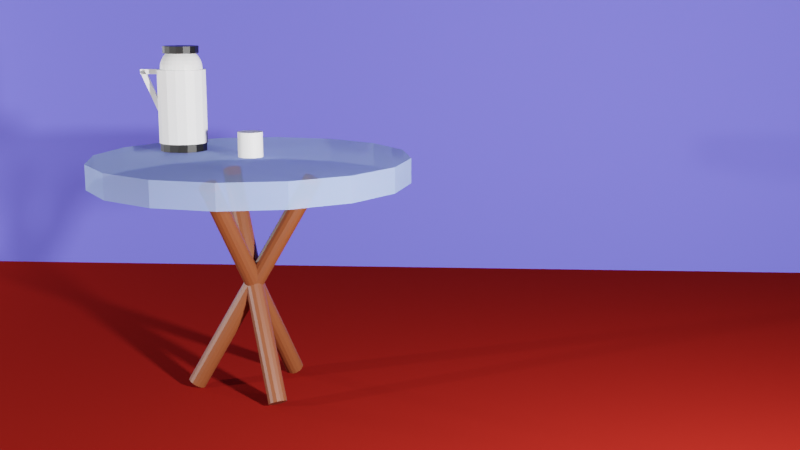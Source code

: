 # Source: Mesinha.blend  (saved by Blender 2.93.21; exported with 4.5.12 LTS)
import bpy
from mathutils import Matrix  # noqa: F401  (used for matrix-valued properties, if any)

bpy.ops.wm.read_factory_settings(use_empty=True)
scene = bpy.context.scene
scene.name = 'Scene'

# ---- collections
col_estudio = bpy.data.collections.new('Estudio'); scene.collection.children.link(col_estudio)
col_mesa = bpy.data.collections.new('Mesa'); scene.collection.children.link(col_mesa)
col_p_s_da_mesa = bpy.data.collections.new('Pés da mesa'); col_mesa.children.link(col_p_s_da_mesa)
col_tampo = bpy.data.collections.new('Tampo'); col_mesa.children.link(col_tampo)
col_termica = bpy.data.collections.new('Termica'); scene.collection.children.link(col_termica)
col_caneca = bpy.data.collections.new('Caneca'); scene.collection.children.link(col_caneca)

# ---- materials (node trees are filled in below, after node groups)
mat_madeira = bpy.data.materials.new('Madeira')
mat_vidro = bpy.data.materials.new('Vidro')
mat_plastico_branco = bpy.data.materials.new('Plastico Branco')
mat_plastico_preto = bpy.data.materials.new('Plastico Preto')
mat_carpete = bpy.data.materials.new('Carpete')
mat_parede = bpy.data.materials.new('Parede')
mat_material_001 = bpy.data.materials.new('Material.001')

# ---- material node trees
mat_madeira.use_nodes = True; mat_madeira.node_tree.nodes.clear()
_N = mat_madeira.node_tree.nodes; _L = mat_madeira.node_tree.links
n0 = _N.new('ShaderNodeBsdfPrincipled'); n0.name = 'Principled BSDF'; n0.location = (10, 300)
n0.distribution = 'GGX'
n0.subsurface_method = 'BURLEY'
n0.inputs[0].default_value = (0.1679, 0.04022, 0.01184, 1.0)
n0.inputs[3].default_value = 1.45
n0.inputs[27].default_value = (0.0, 0.0, 0.0, 1.0)
n0.inputs[28].default_value = 1.0
n1 = _N.new('ShaderNodeOutputMaterial'); n1.name = 'Material Output'; n1.location = (300, 300)
_L.new(n0.outputs[0], n1.inputs[0])
n1.is_active_output = True
mat_vidro.use_nodes = True; mat_vidro.node_tree.nodes.clear()
_N = mat_vidro.node_tree.nodes; _L = mat_vidro.node_tree.links
n0 = _N.new('ShaderNodeBsdfPrincipled'); n0.name = 'Principled BSDF'; n0.location = (10, 300)
n0.distribution = 'GGX'
n0.subsurface_method = 'BURLEY'
n0.inputs[0].default_value = (0.3258, 0.4562, 0.8, 1.0)
n0.inputs[3].default_value = 1.45
n0.inputs[4].default_value = 0.5
n0.inputs[13].default_value = 0.0
n0.inputs[27].default_value = (0.0, 0.0, 0.0, 1.0)
n0.inputs[28].default_value = 1.0
n1 = _N.new('ShaderNodeOutputMaterial'); n1.name = 'Material Output'; n1.location = (300, 300)
_L.new(n0.outputs[0], n1.inputs[0])
n1.is_active_output = True
mat_plastico_branco.use_nodes = True; mat_plastico_branco.node_tree.nodes.clear()
_N = mat_plastico_branco.node_tree.nodes; _L = mat_plastico_branco.node_tree.links
n0 = _N.new('ShaderNodeBsdfPrincipled'); n0.name = 'Principled BSDF'; n0.location = (10, 300)
n0.distribution = 'GGX'
n0.subsurface_method = 'BURLEY'
n0.inputs[3].default_value = 1.45
n0.inputs[27].default_value = (0.0, 0.0, 0.0, 1.0)
n0.inputs[28].default_value = 1.0
n1 = _N.new('ShaderNodeOutputMaterial'); n1.name = 'Material Output'; n1.location = (300, 300)
_L.new(n0.outputs[0], n1.inputs[0])
n1.is_active_output = True
mat_plastico_preto.use_nodes = True; mat_plastico_preto.node_tree.nodes.clear()
_N = mat_plastico_preto.node_tree.nodes; _L = mat_plastico_preto.node_tree.links
n0 = _N.new('ShaderNodeBsdfPrincipled'); n0.name = 'Principled BSDF'; n0.location = (10, 300)
n0.distribution = 'GGX'
n0.subsurface_method = 'BURLEY'
n0.inputs[0].default_value = (0.0, 0.0, 0.0, 1.0)
n0.inputs[3].default_value = 1.45
n0.inputs[27].default_value = (0.0, 0.0, 0.0, 1.0)
n0.inputs[28].default_value = 1.0
n1 = _N.new('ShaderNodeOutputMaterial'); n1.name = 'Material Output'; n1.location = (300, 300)
_L.new(n0.outputs[0], n1.inputs[0])
n1.is_active_output = True
mat_carpete.use_nodes = True; mat_carpete.node_tree.nodes.clear()
_N = mat_carpete.node_tree.nodes; _L = mat_carpete.node_tree.links
n0 = _N.new('ShaderNodeBsdfPrincipled'); n0.name = 'Principled BSDF'; n0.location = (10, 300)
n0.distribution = 'GGX'
n0.subsurface_method = 'BURLEY'
n0.inputs[0].default_value = (0.196, 0.009068, 0.005852, 1.0)
n0.inputs[3].default_value = 1.45
n0.inputs[13].default_value = 0.0
n0.inputs[27].default_value = (0.0, 0.0, 0.0, 1.0)
n0.inputs[28].default_value = 1.0
n1 = _N.new('ShaderNodeOutputMaterial'); n1.name = 'Material Output'; n1.location = (300, 300)
_L.new(n0.outputs[0], n1.inputs[0])
n1.is_active_output = True
mat_parede.use_nodes = True; mat_parede.node_tree.nodes.clear()
_N = mat_parede.node_tree.nodes; _L = mat_parede.node_tree.links
n0 = _N.new('ShaderNodeBsdfPrincipled'); n0.name = 'Principled BSDF'; n0.location = (10, 300)
n0.distribution = 'GGX'
n0.subsurface_method = 'BURLEY'
n0.inputs[0].default_value = (0.1348, 0.1363, 0.8, 1.0)
n0.inputs[3].default_value = 1.45
n0.inputs[13].default_value = 0.0
n0.inputs[27].default_value = (0.0, 0.0, 0.0, 1.0)
n0.inputs[28].default_value = 1.0
n1 = _N.new('ShaderNodeOutputMaterial'); n1.name = 'Material Output'; n1.location = (300, 300)
_L.new(n0.outputs[0], n1.inputs[0])
n1.is_active_output = True
mat_material_001.use_nodes = True; mat_material_001.node_tree.nodes.clear()
_N = mat_material_001.node_tree.nodes; _L = mat_material_001.node_tree.links
n0 = _N.new('ShaderNodeBsdfPrincipled'); n0.name = 'Principled BSDF'; n0.location = (10, 300)
n0.distribution = 'GGX'
n0.subsurface_method = 'BURLEY'
n0.inputs[3].default_value = 1.45
n0.inputs[27].default_value = (0.0, 0.0, 0.0, 1.0)
n0.inputs[28].default_value = 1.0
n1 = _N.new('ShaderNodeOutputMaterial'); n1.name = 'Material Output'; n1.location = (300, 300)
_L.new(n0.outputs[0], n1.inputs[0])
n1.is_active_output = True

# ---- world
world_world = bpy.data.worlds.new('World'); scene.world = world_world
world_world.use_nodes = True; world_world.node_tree.nodes.clear()
_N = world_world.node_tree.nodes; _L = world_world.node_tree.links
n0 = _N.new('ShaderNodeOutputWorld'); n0.name = 'World Output'; n0.location = (300, 300)
n1 = _N.new('ShaderNodeBackground'); n1.name = 'Background'; n1.location = (10, 300)
n1.inputs[0].default_value = (0.05088, 0.05088, 0.05088, 1.0)
_L.new(n1.outputs[0], n0.inputs[0])
n0.is_active_output = True
world_world.color = (0.05088, 0.05088, 0.05088)
world_world.use_sun_shadow = False
world_world.sun_shadow_jitter_overblur = 0.0

# ---- cameras
cam_camera = bpy.data.cameras.new('Camera')
cam_camera.clip_end = 100.0
cam_camera.ortho_scale = 7.314

# ---- lights
light_light = bpy.data.lights.new('Light', 'POINT')
light_light.transmission_factor = 0.0
light_light.energy = 1000.0
light_light.shadow_soft_size = 0.1
light_light.shadow_maximum_resolution = 0.006
light_light.use_absolute_resolution = True
light_light_001 = bpy.data.lights.new('Light.001', 'POINT')
light_light_001.transmission_factor = 0.0
light_light_001.energy = 1000.0
light_light_001.shadow_soft_size = 0.1
light_light_001.shadow_maximum_resolution = 0.006
light_light_001.use_absolute_resolution = True
light_light_002 = bpy.data.lights.new('Light.002', 'POINT')
light_light_002.transmission_factor = 0.0
light_light_002.energy = 200.0
light_light_002.shadow_soft_size = 0.1
light_light_002.shadow_maximum_resolution = 0.006
light_light_002.use_absolute_resolution = True

# ---- meshes
me_cylinder_004 = bpy.data.meshes.new('Cylinder.004')
me_cylinder_004.from_pydata([(0.0, 0.0375, -0.5), (0.0, 0.0375, 0.5), (0.01435, 0.03465, -0.5), (0.01435, 0.03465, 0.5), (0.02652, 0.02652, -0.5), (0.02652, 0.02652, 0.5), (0.03465, 0.01435, -0.5), (0.03465, 0.01435, 0.5), (0.0375, -1.639e-09, -0.5), (0.0375, -1.639e-09, 0.5), (0.03465, -0.01435, -0.5), (0.03465, -0.01435, 0.5), (0.02652, -0.02652, -0.5), (0.02652, -0.02652, 0.5), (0.01435, -0.03465, -0.5), (0.01435, -0.03465, 0.5), (-3.278e-09, -0.0375, -0.5), (-3.278e-09, -0.0375, 0.5), (-0.01435, -0.03465, -0.5), (-0.01435, -0.03465, 0.5), (-0.02652, -0.02652, -0.5), (-0.02652, -0.02652, 0.5), (-0.03465, -0.01435, -0.5), (-0.03465, -0.01435, 0.5), (-0.0375, 4.472e-10, -0.5), (-0.0375, 4.472e-10, 0.5), (-0.03465, 0.01435, -0.5), (-0.03465, 0.01435, 0.5), (-0.02652, 0.02652, -0.5), (-0.02652, 0.02652, 0.5), (-0.01435, 0.03465, -0.5), (-0.01435, 0.03465, 0.5)], [], [(0, 1, 3, 2), (2, 3, 5, 4), (4, 5, 7, 6), (6, 7, 9, 8), (8, 9, 11, 10), (10, 11, 13, 12), (12, 13, 15, 14), (14, 15, 17, 16), (16, 17, 19, 18), (18, 19, 21, 20), (20, 21, 23, 22), (22, 23, 25, 24), (24, 25, 27, 26), (26, 27, 29, 28), (3, 1, 31, 29, 27, 25, 23, 21, 19, 17, 15, 13, 11, 9, 7, 5), (28, 29, 31, 30), (30, 31, 1, 0), (0, 2, 4, 6, 8, 10, 12, 14, 16, 18, 20, 22, 24, 26, 28, 30)])
_uv = me_cylinder_004.uv_layers.new(name='UVMap')
_uv.uv.foreach_set('vector', [1.0, 0.5, 1.0, 1.0, 0.9375, 1.0, 0.9375, 0.5, 0.9375, 0.5, 0.9375, 1.0, 0.875, 1.0, 0.875, 0.5, 0.875, 0.5, 0.875, 1.0, 0.8125, 1.0, 0.8125, 0.5, 0.8125, 0.5, 0.8125, 1.0, 0.75, 1.0, 0.75, 0.5, 0.75, 0.5, 0.75, 1.0, 0.6875, 1.0, 0.6875, 0.5, 0.6875, 0.5, 0.6875, 1.0, 0.625, 1.0, 0.625, 0.5, 0.625, 0.5, 0.625, 1.0, 0.5625, 1.0, 0.5625, 0.5, 0.5625, 0.5, 0.5625, 1.0, 0.5, 1.0, 0.5, 0.5, 0.5, 0.5, 0.5, 1.0, 0.4375, 1.0, 0.4375, 0.5, 0.4375, 0.5, 0.4375, 1.0, 0.375, 1.0, 0.375, 0.5, 0.375, 0.5, 0.375, 1.0, 0.3125, 1.0, 0.3125, 0.5, 0.3125, 0.5, 0.3125, 1.0, 0.25, 1.0, 0.25, 0.5, 0.25, 0.5, 0.25, 1.0, 0.1875, 1.0, 0.1875, 0.5, 0.1875, 0.5, 0.1875, 1.0, 0.125, 1.0, 0.125, 0.5, 0.3418, 0.4717, 0.25, 0.49, 0.1582, 0.4717, 0.08029, 0.4197, 0.02827, 0.3418, 0.01, 0.25, 0.02827, 0.1582, 0.08029, 0.08029, 0.1582, 0.02827, 0.25, 0.01, 0.3418, 0.02827, 0.4197, 0.08029, 0.4717, 0.1582, 0.49, 0.25, 0.4717, 0.3418, 0.4197, 0.4197, 0.125, 0.5, 0.125, 1.0, 0.0625, 1.0, 0.0625, 0.5, 0.0625, 0.5, 0.0625, 1.0, 0.0, 1.0, 0.0, 0.5, 0.75, 0.49, 0.8418, 0.4717, 0.9197, 0.4197, 0.9717, 0.3418, 0.99, 0.25, 0.9717, 0.1582, 0.9197, 0.08029, 0.8418, 0.02827, 0.75, 0.01, 0.6582, 0.02827, 0.5803, 0.08029, 0.5283, 0.1582, 0.51, 0.25, 0.5283, 0.3418, 0.5803, 0.4197, 0.6582, 0.4717])
me_cylinder_004.materials.append(mat_madeira)
me_cylinder_004.use_remesh_fix_poles = True
me_cylinder_004.use_remesh_preserve_attributes = False
me_cylinder_004.update()
me_cylinder_005 = bpy.data.meshes.new('Cylinder.005')
me_cylinder_005.from_pydata([(0.0, 0.0375, -0.5), (0.0, 0.0375, 0.5), (0.01435, 0.03465, -0.5), (0.01435, 0.03465, 0.5), (0.02652, 0.02652, -0.5), (0.02652, 0.02652, 0.5), (0.03465, 0.01435, -0.5), (0.03465, 0.01435, 0.5), (0.0375, -1.639e-09, -0.5), (0.0375, -1.639e-09, 0.5), (0.03465, -0.01435, -0.5), (0.03465, -0.01435, 0.5), (0.02652, -0.02652, -0.5), (0.02652, -0.02652, 0.5), (0.01435, -0.03465, -0.5), (0.01435, -0.03465, 0.5), (-3.278e-09, -0.0375, -0.5), (-3.278e-09, -0.0375, 0.5), (-0.01435, -0.03465, -0.5), (-0.01435, -0.03465, 0.5), (-0.02652, -0.02652, -0.5), (-0.02652, -0.02652, 0.5), (-0.03465, -0.01435, -0.5), (-0.03465, -0.01435, 0.5), (-0.0375, 4.472e-10, -0.5), (-0.0375, 4.472e-10, 0.5), (-0.03465, 0.01435, -0.5), (-0.03465, 0.01435, 0.5), (-0.02652, 0.02652, -0.5), (-0.02652, 0.02652, 0.5), (-0.01435, 0.03465, -0.5), (-0.01435, 0.03465, 0.5)], [], [(0, 1, 3, 2), (2, 3, 5, 4), (4, 5, 7, 6), (6, 7, 9, 8), (8, 9, 11, 10), (10, 11, 13, 12), (12, 13, 15, 14), (14, 15, 17, 16), (16, 17, 19, 18), (18, 19, 21, 20), (20, 21, 23, 22), (22, 23, 25, 24), (24, 25, 27, 26), (26, 27, 29, 28), (3, 1, 31, 29, 27, 25, 23, 21, 19, 17, 15, 13, 11, 9, 7, 5), (28, 29, 31, 30), (30, 31, 1, 0), (0, 2, 4, 6, 8, 10, 12, 14, 16, 18, 20, 22, 24, 26, 28, 30)])
_uv = me_cylinder_005.uv_layers.new(name='UVMap')
_uv.uv.foreach_set('vector', [1.0, 0.5, 1.0, 1.0, 0.9375, 1.0, 0.9375, 0.5, 0.9375, 0.5, 0.9375, 1.0, 0.875, 1.0, 0.875, 0.5, 0.875, 0.5, 0.875, 1.0, 0.8125, 1.0, 0.8125, 0.5, 0.8125, 0.5, 0.8125, 1.0, 0.75, 1.0, 0.75, 0.5, 0.75, 0.5, 0.75, 1.0, 0.6875, 1.0, 0.6875, 0.5, 0.6875, 0.5, 0.6875, 1.0, 0.625, 1.0, 0.625, 0.5, 0.625, 0.5, 0.625, 1.0, 0.5625, 1.0, 0.5625, 0.5, 0.5625, 0.5, 0.5625, 1.0, 0.5, 1.0, 0.5, 0.5, 0.5, 0.5, 0.5, 1.0, 0.4375, 1.0, 0.4375, 0.5, 0.4375, 0.5, 0.4375, 1.0, 0.375, 1.0, 0.375, 0.5, 0.375, 0.5, 0.375, 1.0, 0.3125, 1.0, 0.3125, 0.5, 0.3125, 0.5, 0.3125, 1.0, 0.25, 1.0, 0.25, 0.5, 0.25, 0.5, 0.25, 1.0, 0.1875, 1.0, 0.1875, 0.5, 0.1875, 0.5, 0.1875, 1.0, 0.125, 1.0, 0.125, 0.5, 0.3418, 0.4717, 0.25, 0.49, 0.1582, 0.4717, 0.08029, 0.4197, 0.02827, 0.3418, 0.01, 0.25, 0.02827, 0.1582, 0.08029, 0.08029, 0.1582, 0.02827, 0.25, 0.01, 0.3418, 0.02827, 0.4197, 0.08029, 0.4717, 0.1582, 0.49, 0.25, 0.4717, 0.3418, 0.4197, 0.4197, 0.125, 0.5, 0.125, 1.0, 0.0625, 1.0, 0.0625, 0.5, 0.0625, 0.5, 0.0625, 1.0, 0.0, 1.0, 0.0, 0.5, 0.75, 0.49, 0.8418, 0.4717, 0.9197, 0.4197, 0.9717, 0.3418, 0.99, 0.25, 0.9717, 0.1582, 0.9197, 0.08029, 0.8418, 0.02827, 0.75, 0.01, 0.6582, 0.02827, 0.5803, 0.08029, 0.5283, 0.1582, 0.51, 0.25, 0.5283, 0.3418, 0.5803, 0.4197, 0.6582, 0.4717])
me_cylinder_005.materials.append(mat_madeira)
me_cylinder_005.use_remesh_fix_poles = True
me_cylinder_005.use_remesh_preserve_attributes = False
me_cylinder_005.update()
me_cylinder_006 = bpy.data.meshes.new('Cylinder.006')
me_cylinder_006.from_pydata([(0.0, 0.0375, -0.5), (0.0, 0.0375, 0.5), (0.01435, 0.03465, -0.5), (0.01435, 0.03465, 0.5), (0.02652, 0.02652, -0.5), (0.02652, 0.02652, 0.5), (0.03465, 0.01435, -0.5), (0.03465, 0.01435, 0.5), (0.0375, -1.639e-09, -0.5), (0.0375, -1.639e-09, 0.5), (0.03465, -0.01435, -0.5), (0.03465, -0.01435, 0.5), (0.02652, -0.02652, -0.5), (0.02652, -0.02652, 0.5), (0.01435, -0.03465, -0.5), (0.01435, -0.03465, 0.5), (-3.278e-09, -0.0375, -0.5), (-3.278e-09, -0.0375, 0.5), (-0.01435, -0.03465, -0.5), (-0.01435, -0.03465, 0.5), (-0.02652, -0.02652, -0.5), (-0.02652, -0.02652, 0.5), (-0.03465, -0.01435, -0.5), (-0.03465, -0.01435, 0.5), (-0.0375, 4.472e-10, -0.5), (-0.0375, 4.472e-10, 0.5), (-0.03465, 0.01435, -0.5), (-0.03465, 0.01435, 0.5), (-0.02652, 0.02652, -0.5), (-0.02652, 0.02652, 0.5), (-0.01435, 0.03465, -0.5), (-0.01435, 0.03465, 0.5)], [], [(0, 1, 3, 2), (2, 3, 5, 4), (4, 5, 7, 6), (6, 7, 9, 8), (8, 9, 11, 10), (10, 11, 13, 12), (12, 13, 15, 14), (14, 15, 17, 16), (16, 17, 19, 18), (18, 19, 21, 20), (20, 21, 23, 22), (22, 23, 25, 24), (24, 25, 27, 26), (26, 27, 29, 28), (3, 1, 31, 29, 27, 25, 23, 21, 19, 17, 15, 13, 11, 9, 7, 5), (28, 29, 31, 30), (30, 31, 1, 0), (0, 2, 4, 6, 8, 10, 12, 14, 16, 18, 20, 22, 24, 26, 28, 30)])
_uv = me_cylinder_006.uv_layers.new(name='UVMap')
_uv.uv.foreach_set('vector', [1.0, 0.5, 1.0, 1.0, 0.9375, 1.0, 0.9375, 0.5, 0.9375, 0.5, 0.9375, 1.0, 0.875, 1.0, 0.875, 0.5, 0.875, 0.5, 0.875, 1.0, 0.8125, 1.0, 0.8125, 0.5, 0.8125, 0.5, 0.8125, 1.0, 0.75, 1.0, 0.75, 0.5, 0.75, 0.5, 0.75, 1.0, 0.6875, 1.0, 0.6875, 0.5, 0.6875, 0.5, 0.6875, 1.0, 0.625, 1.0, 0.625, 0.5, 0.625, 0.5, 0.625, 1.0, 0.5625, 1.0, 0.5625, 0.5, 0.5625, 0.5, 0.5625, 1.0, 0.5, 1.0, 0.5, 0.5, 0.5, 0.5, 0.5, 1.0, 0.4375, 1.0, 0.4375, 0.5, 0.4375, 0.5, 0.4375, 1.0, 0.375, 1.0, 0.375, 0.5, 0.375, 0.5, 0.375, 1.0, 0.3125, 1.0, 0.3125, 0.5, 0.3125, 0.5, 0.3125, 1.0, 0.25, 1.0, 0.25, 0.5, 0.25, 0.5, 0.25, 1.0, 0.1875, 1.0, 0.1875, 0.5, 0.1875, 0.5, 0.1875, 1.0, 0.125, 1.0, 0.125, 0.5, 0.3418, 0.4717, 0.25, 0.49, 0.1582, 0.4717, 0.08029, 0.4197, 0.02827, 0.3418, 0.01, 0.25, 0.02827, 0.1582, 0.08029, 0.08029, 0.1582, 0.02827, 0.25, 0.01, 0.3418, 0.02827, 0.4197, 0.08029, 0.4717, 0.1582, 0.49, 0.25, 0.4717, 0.3418, 0.4197, 0.4197, 0.125, 0.5, 0.125, 1.0, 0.0625, 1.0, 0.0625, 0.5, 0.0625, 0.5, 0.0625, 1.0, 0.0, 1.0, 0.0, 0.5, 0.75, 0.49, 0.8418, 0.4717, 0.9197, 0.4197, 0.9717, 0.3418, 0.99, 0.25, 0.9717, 0.1582, 0.9197, 0.08029, 0.8418, 0.02827, 0.75, 0.01, 0.6582, 0.02827, 0.5803, 0.08029, 0.5283, 0.1582, 0.51, 0.25, 0.5283, 0.3418, 0.5803, 0.4197, 0.6582, 0.4717])
me_cylinder_006.materials.append(mat_madeira)
me_cylinder_006.use_remesh_fix_poles = True
me_cylinder_006.use_remesh_preserve_attributes = False
me_cylinder_006.update()
me_cylinder_003 = bpy.data.meshes.new('Cylinder.003')
me_cylinder_003.from_pydata([(0.0, 0.8, -0.05), (0.0, 0.8, 0.05), (0.3061, 0.7391, -0.05), (0.3061, 0.7391, 0.05), (0.5657, 0.5657, -0.05), (0.5657, 0.5657, 0.05), (0.7391, 0.3061, -0.05), (0.7391, 0.3061, 0.05), (0.8, -3.497e-08, -0.05), (0.8, -3.497e-08, 0.05), (0.7391, -0.3061, -0.05), (0.7391, -0.3061, 0.05), (0.5657, -0.5657, -0.05), (0.5657, -0.5657, 0.05), (0.3061, -0.7391, -0.05), (0.3061, -0.7391, 0.05), (-6.994e-08, -0.8, -0.05), (-6.994e-08, -0.8, 0.05), (-0.3061, -0.7391, -0.05), (-0.3061, -0.7391, 0.05), (-0.5657, -0.5657, -0.05), (-0.5657, -0.5657, 0.05), (-0.7391, -0.3061, -0.05), (-0.7391, -0.3061, 0.05), (-0.8, 9.54e-09, -0.05), (-0.8, 9.54e-09, 0.05), (-0.7391, 0.3061, -0.05), (-0.7391, 0.3061, 0.05), (-0.5657, 0.5657, -0.05), (-0.5657, 0.5657, 0.05), (-0.3061, 0.7391, -0.05), (-0.3061, 0.7391, 0.05)], [], [(0, 1, 3, 2), (2, 3, 5, 4), (4, 5, 7, 6), (6, 7, 9, 8), (8, 9, 11, 10), (10, 11, 13, 12), (12, 13, 15, 14), (14, 15, 17, 16), (16, 17, 19, 18), (18, 19, 21, 20), (20, 21, 23, 22), (22, 23, 25, 24), (24, 25, 27, 26), (26, 27, 29, 28), (3, 1, 31, 29, 27, 25, 23, 21, 19, 17, 15, 13, 11, 9, 7, 5), (28, 29, 31, 30), (30, 31, 1, 0), (0, 2, 4, 6, 8, 10, 12, 14, 16, 18, 20, 22, 24, 26, 28, 30)])
_uv = me_cylinder_003.uv_layers.new(name='UVMap')
_uv.uv.foreach_set('vector', [1.0, 0.5, 1.0, 1.0, 0.9375, 1.0, 0.9375, 0.5, 0.9375, 0.5, 0.9375, 1.0, 0.875, 1.0, 0.875, 0.5, 0.875, 0.5, 0.875, 1.0, 0.8125, 1.0, 0.8125, 0.5, 0.8125, 0.5, 0.8125, 1.0, 0.75, 1.0, 0.75, 0.5, 0.75, 0.5, 0.75, 1.0, 0.6875, 1.0, 0.6875, 0.5, 0.6875, 0.5, 0.6875, 1.0, 0.625, 1.0, 0.625, 0.5, 0.625, 0.5, 0.625, 1.0, 0.5625, 1.0, 0.5625, 0.5, 0.5625, 0.5, 0.5625, 1.0, 0.5, 1.0, 0.5, 0.5, 0.5, 0.5, 0.5, 1.0, 0.4375, 1.0, 0.4375, 0.5, 0.4375, 0.5, 0.4375, 1.0, 0.375, 1.0, 0.375, 0.5, 0.375, 0.5, 0.375, 1.0, 0.3125, 1.0, 0.3125, 0.5, 0.3125, 0.5, 0.3125, 1.0, 0.25, 1.0, 0.25, 0.5, 0.25, 0.5, 0.25, 1.0, 0.1875, 1.0, 0.1875, 0.5, 0.1875, 0.5, 0.1875, 1.0, 0.125, 1.0, 0.125, 0.5, 0.3418, 0.4717, 0.25, 0.49, 0.1582, 0.4717, 0.08029, 0.4197, 0.02827, 0.3418, 0.01, 0.25, 0.02827, 0.1582, 0.08029, 0.08029, 0.1582, 0.02827, 0.25, 0.01, 0.3418, 0.02827, 0.4197, 0.08029, 0.4717, 0.1582, 0.49, 0.25, 0.4717, 0.3418, 0.4197, 0.4197, 0.125, 0.5, 0.125, 1.0, 0.0625, 1.0, 0.0625, 0.5, 0.0625, 0.5, 0.0625, 1.0, 0.0, 1.0, 0.0, 0.5, 0.75, 0.49, 0.8418, 0.4717, 0.9197, 0.4197, 0.9717, 0.3418, 0.99, 0.25, 0.9717, 0.1582, 0.9197, 0.08029, 0.8418, 0.02827, 0.75, 0.01, 0.6582, 0.02827, 0.5803, 0.08029, 0.5283, 0.1582, 0.51, 0.25, 0.5283, 0.3418, 0.5803, 0.4197, 0.6582, 0.4717])
me_cylinder_003.materials.append(mat_vidro)
me_cylinder_003.use_remesh_fix_poles = True
me_cylinder_003.use_remesh_preserve_attributes = False
me_cylinder_003.update()
me_cube_001 = bpy.data.meshes.new('Cube.001')
me_cube_001.from_pydata([(-1.0, -1.0, -1.0), (-1.0, -1.0, 1.0), (-1.0, 1.0, -1.0), (-1.0, 1.0, 1.0), (1.0, -1.0, -1.0), (1.0, -1.0, 1.0), (1.0, 1.0, -1.0), (1.0, 1.0, 1.0)], [], [(0, 1, 3, 2), (2, 3, 7, 6), (6, 7, 5, 4), (4, 5, 1, 0), (2, 6, 4, 0), (7, 3, 1, 5)])
_uv = me_cube_001.uv_layers.new(name='UVMap')
_uv.uv.foreach_set('vector', [0.375, 0.0, 0.625, 0.0, 0.625, 0.25, 0.375, 0.25, 0.375, 0.25, 0.625, 0.25, 0.625, 0.5, 0.375, 0.5, 0.375, 0.5, 0.625, 0.5, 0.625, 0.75, 0.375, 0.75, 0.375, 0.75, 0.625, 0.75, 0.625, 1.0, 0.375, 1.0, 0.125, 0.5, 0.375, 0.5, 0.375, 0.75, 0.125, 0.75, 0.625, 0.5, 0.875, 0.5, 0.875, 0.75, 0.625, 0.75])
me_cube_001.materials.append(mat_plastico_branco)
me_cube_001.use_remesh_fix_poles = True
me_cube_001.use_remesh_preserve_attributes = False
me_cube_001.update()
me_cube_002 = bpy.data.meshes.new('Cube.002')
me_cube_002.from_pydata([(-1.0, -1.0, -1.0), (-1.0, -1.0, 1.0), (-1.0, 1.0, -1.0), (-1.0, 1.0, 1.0), (1.0, -1.0, -1.0), (1.0, -1.0, 1.0), (1.0, 1.0, -1.0), (1.0, 1.0, 1.0)], [], [(0, 1, 3, 2), (2, 3, 7, 6), (6, 7, 5, 4), (4, 5, 1, 0), (2, 6, 4, 0), (7, 3, 1, 5)])
_uv = me_cube_002.uv_layers.new(name='UVMap')
_uv.uv.foreach_set('vector', [0.375, 0.0, 0.625, 0.0, 0.625, 0.25, 0.375, 0.25, 0.375, 0.25, 0.625, 0.25, 0.625, 0.5, 0.375, 0.5, 0.375, 0.5, 0.625, 0.5, 0.625, 0.75, 0.375, 0.75, 0.375, 0.75, 0.625, 0.75, 0.625, 1.0, 0.375, 1.0, 0.125, 0.5, 0.375, 0.5, 0.375, 0.75, 0.125, 0.75, 0.625, 0.5, 0.875, 0.5, 0.875, 0.75, 0.625, 0.75])
me_cube_002.materials.append(mat_plastico_branco)
me_cube_002.use_remesh_fix_poles = True
me_cube_002.use_remesh_preserve_attributes = False
me_cube_002.update()
me_cylinder_001 = bpy.data.meshes.new('Cylinder.001')
me_cylinder_001.from_pydata([(0.0, 0.1, -0.15), (0.0, 0.1, 0.15), (0.03827, 0.09239, -0.15), (0.03827, 0.09239, 0.15), (0.07071, 0.07071, -0.15), (0.07071, 0.07071, 0.15), (0.09239, 0.03827, -0.15), (0.09239, 0.03827, 0.15), (0.1, -4.371e-09, -0.15), (0.1, -4.371e-09, 0.15), (0.09239, -0.03827, -0.15), (0.09239, -0.03827, 0.15), (0.07071, -0.07071, -0.15), (0.07071, -0.07071, 0.15), (0.03827, -0.09239, -0.15), (0.03827, -0.09239, 0.15), (-8.742e-09, -0.1, -0.15), (-8.742e-09, -0.1, 0.15), (-0.03827, -0.09239, -0.15), (-0.03827, -0.09239, 0.15), (-0.07071, -0.07071, -0.15), (-0.07071, -0.07071, 0.15), (-0.09239, -0.03827, -0.15), (-0.09239, -0.03827, 0.15), (-0.1, 1.192e-09, -0.15), (-0.1, 1.192e-09, 0.15), (-0.09239, 0.03827, -0.15), (-0.09239, 0.03827, 0.15), (-0.07071, 0.07071, -0.15), (-0.07071, 0.07071, 0.15), (-0.03827, 0.09239, -0.15), (-0.03827, 0.09239, 0.15)], [], [(0, 1, 3, 2), (2, 3, 5, 4), (4, 5, 7, 6), (6, 7, 9, 8), (8, 9, 11, 10), (10, 11, 13, 12), (12, 13, 15, 14), (14, 15, 17, 16), (16, 17, 19, 18), (18, 19, 21, 20), (20, 21, 23, 22), (22, 23, 25, 24), (24, 25, 27, 26), (26, 27, 29, 28), (3, 1, 31, 29, 27, 25, 23, 21, 19, 17, 15, 13, 11, 9, 7, 5), (28, 29, 31, 30), (30, 31, 1, 0), (0, 2, 4, 6, 8, 10, 12, 14, 16, 18, 20, 22, 24, 26, 28, 30)])
_uv = me_cylinder_001.uv_layers.new(name='UVMap')
_uv.uv.foreach_set('vector', [1.0, 0.5, 1.0, 1.0, 0.9375, 1.0, 0.9375, 0.5, 0.9375, 0.5, 0.9375, 1.0, 0.875, 1.0, 0.875, 0.5, 0.875, 0.5, 0.875, 1.0, 0.8125, 1.0, 0.8125, 0.5, 0.8125, 0.5, 0.8125, 1.0, 0.75, 1.0, 0.75, 0.5, 0.75, 0.5, 0.75, 1.0, 0.6875, 1.0, 0.6875, 0.5, 0.6875, 0.5, 0.6875, 1.0, 0.625, 1.0, 0.625, 0.5, 0.625, 0.5, 0.625, 1.0, 0.5625, 1.0, 0.5625, 0.5, 0.5625, 0.5, 0.5625, 1.0, 0.5, 1.0, 0.5, 0.5, 0.5, 0.5, 0.5, 1.0, 0.4375, 1.0, 0.4375, 0.5, 0.4375, 0.5, 0.4375, 1.0, 0.375, 1.0, 0.375, 0.5, 0.375, 0.5, 0.375, 1.0, 0.3125, 1.0, 0.3125, 0.5, 0.3125, 0.5, 0.3125, 1.0, 0.25, 1.0, 0.25, 0.5, 0.25, 0.5, 0.25, 1.0, 0.1875, 1.0, 0.1875, 0.5, 0.1875, 0.5, 0.1875, 1.0, 0.125, 1.0, 0.125, 0.5, 0.3418, 0.4717, 0.25, 0.49, 0.1582, 0.4717, 0.08029, 0.4197, 0.02827, 0.3418, 0.01, 0.25, 0.02827, 0.1582, 0.08029, 0.08029, 0.1582, 0.02827, 0.25, 0.01, 0.3418, 0.02827, 0.4197, 0.08029, 0.4717, 0.1582, 0.49, 0.25, 0.4717, 0.3418, 0.4197, 0.4197, 0.125, 0.5, 0.125, 1.0, 0.0625, 1.0, 0.0625, 0.5, 0.0625, 0.5, 0.0625, 1.0, 0.0, 1.0, 0.0, 0.5, 0.75, 0.49, 0.8418, 0.4717, 0.9197, 0.4197, 0.9717, 0.3418, 0.99, 0.25, 0.9717, 0.1582, 0.9197, 0.08029, 0.8418, 0.02827, 0.75, 0.01, 0.6582, 0.02827, 0.5803, 0.08029, 0.5283, 0.1582, 0.51, 0.25, 0.5283, 0.3418, 0.5803, 0.4197, 0.6582, 0.4717])
me_cylinder_001.materials.append(mat_plastico_branco)
me_cylinder_001.use_remesh_fix_poles = True
me_cylinder_001.use_remesh_preserve_attributes = False
me_cylinder_001.update()
me_cylinder_002 = bpy.data.meshes.new('Cylinder.002')
me_cylinder_002.from_pydata([(0.0, 0.1, -0.15), (0.0, 0.1, 0.15), (0.03827, 0.09239, -0.15), (0.03827, 0.09239, 0.15), (0.07071, 0.07071, -0.15), (0.07071, 0.07071, 0.15), (0.09239, 0.03827, -0.15), (0.09239, 0.03827, 0.15), (0.1, -4.371e-09, -0.15), (0.1, -4.371e-09, 0.15), (0.09239, -0.03827, -0.15), (0.09239, -0.03827, 0.15), (0.07071, -0.07071, -0.15), (0.07071, -0.07071, 0.15), (0.03827, -0.09239, -0.15), (0.03827, -0.09239, 0.15), (-8.742e-09, -0.1, -0.15), (-8.742e-09, -0.1, 0.15), (-0.03827, -0.09239, -0.15), (-0.03827, -0.09239, 0.15), (-0.07071, -0.07071, -0.15), (-0.07071, -0.07071, 0.15), (-0.09239, -0.03827, -0.15), (-0.09239, -0.03827, 0.15), (-0.1, 1.192e-09, -0.15), (-0.1, 1.192e-09, 0.15), (-0.09239, 0.03827, -0.15), (-0.09239, 0.03827, 0.15), (-0.07071, 0.07071, -0.15), (-0.07071, 0.07071, 0.15), (-0.03827, 0.09239, -0.15), (-0.03827, 0.09239, 0.15)], [], [(0, 1, 3, 2), (2, 3, 5, 4), (4, 5, 7, 6), (6, 7, 9, 8), (8, 9, 11, 10), (10, 11, 13, 12), (12, 13, 15, 14), (14, 15, 17, 16), (16, 17, 19, 18), (18, 19, 21, 20), (20, 21, 23, 22), (22, 23, 25, 24), (24, 25, 27, 26), (26, 27, 29, 28), (3, 1, 31, 29, 27, 25, 23, 21, 19, 17, 15, 13, 11, 9, 7, 5), (28, 29, 31, 30), (30, 31, 1, 0), (0, 2, 4, 6, 8, 10, 12, 14, 16, 18, 20, 22, 24, 26, 28, 30)])
_uv = me_cylinder_002.uv_layers.new(name='UVMap')
_uv.uv.foreach_set('vector', [1.0, 0.5, 1.0, 1.0, 0.9375, 1.0, 0.9375, 0.5, 0.9375, 0.5, 0.9375, 1.0, 0.875, 1.0, 0.875, 0.5, 0.875, 0.5, 0.875, 1.0, 0.8125, 1.0, 0.8125, 0.5, 0.8125, 0.5, 0.8125, 1.0, 0.75, 1.0, 0.75, 0.5, 0.75, 0.5, 0.75, 1.0, 0.6875, 1.0, 0.6875, 0.5, 0.6875, 0.5, 0.6875, 1.0, 0.625, 1.0, 0.625, 0.5, 0.625, 0.5, 0.625, 1.0, 0.5625, 1.0, 0.5625, 0.5, 0.5625, 0.5, 0.5625, 1.0, 0.5, 1.0, 0.5, 0.5, 0.5, 0.5, 0.5, 1.0, 0.4375, 1.0, 0.4375, 0.5, 0.4375, 0.5, 0.4375, 1.0, 0.375, 1.0, 0.375, 0.5, 0.375, 0.5, 0.375, 1.0, 0.3125, 1.0, 0.3125, 0.5, 0.3125, 0.5, 0.3125, 1.0, 0.25, 1.0, 0.25, 0.5, 0.25, 0.5, 0.25, 1.0, 0.1875, 1.0, 0.1875, 0.5, 0.1875, 0.5, 0.1875, 1.0, 0.125, 1.0, 0.125, 0.5, 0.3418, 0.4717, 0.25, 0.49, 0.1582, 0.4717, 0.08029, 0.4197, 0.02827, 0.3418, 0.01, 0.25, 0.02827, 0.1582, 0.08029, 0.08029, 0.1582, 0.02827, 0.25, 0.01, 0.3418, 0.02827, 0.4197, 0.08029, 0.4717, 0.1582, 0.49, 0.25, 0.4717, 0.3418, 0.4197, 0.4197, 0.125, 0.5, 0.125, 1.0, 0.0625, 1.0, 0.0625, 0.5, 0.0625, 0.5, 0.0625, 1.0, 0.0, 1.0, 0.0, 0.5, 0.75, 0.49, 0.8418, 0.4717, 0.9197, 0.4197, 0.9717, 0.3418, 0.99, 0.25, 0.9717, 0.1582, 0.9197, 0.08029, 0.8418, 0.02827, 0.75, 0.01, 0.6582, 0.02827, 0.5803, 0.08029, 0.5283, 0.1582, 0.51, 0.25, 0.5283, 0.3418, 0.5803, 0.4197, 0.6582, 0.4717])
me_cylinder_002.materials.append(mat_plastico_preto)
me_cylinder_002.use_remesh_fix_poles = True
me_cylinder_002.use_remesh_preserve_attributes = False
me_cylinder_002.update()
me_sphere = bpy.data.meshes.new('Sphere')
me_sphere.from_pydata([(0.0, 0.01684, 0.389), (0.0, 0.03303, 0.384), (0.0, 0.04795, 0.3761), (0.0, 0.06103, 0.3653), (0.0, 0.07177, 0.3523), (0.0, 0.07974, 0.3373), (0.0, 0.08466, 0.3211), (0.0, 0.08631, 0.3043), (0.0, 0.08466, 0.2875), (0.0, 0.07974, 0.2713), (0.0, 0.07177, 0.2563), (0.0, 0.04795, 0.2325), (0.0, 0.01684, 0.2196), (0.003285, 0.01652, 0.389), (0.006444, 0.0324, 0.384), (0.009355, 0.04703, 0.3761), (0.01191, 0.05986, 0.3653), (0.014, 0.07039, 0.3523), (0.01556, 0.07821, 0.3373), (0.01652, 0.08303, 0.3211), (0.01684, 0.08466, 0.3043), (0.01652, 0.08303, 0.2875), (0.01556, 0.07821, 0.2713), (0.014, 0.07039, 0.2563), (0.01191, 0.05986, 0.2433), (0.009355, 0.04703, 0.2325), (0.006444, 0.0324, 0.2246), (0.003285, 0.01652, 0.2196), (0.006444, 0.01556, 0.389), (0.01264, 0.03052, 0.384), (0.01835, 0.0443, 0.3761), (0.02336, 0.05639, 0.3653), (0.02746, 0.0663, 0.3523), (0.03052, 0.07367, 0.3373), (0.0324, 0.07821, 0.3211), (0.03303, 0.07974, 0.3043), (0.0324, 0.07821, 0.2875), (0.03052, 0.07367, 0.2713), (0.02746, 0.0663, 0.2563), (0.02336, 0.05639, 0.2433), (0.01835, 0.0443, 0.2325), (0.01264, 0.03052, 0.2246), (0.006444, 0.01556, 0.2196), (0.009355, 0.014, 0.389), (0.01835, 0.02746, 0.384), (0.02664, 0.03987, 0.3761), (0.03391, 0.05075, 0.3653), (0.03987, 0.05967, 0.3523), (0.0443, 0.0663, 0.3373), (0.04703, 0.07039, 0.3211), (0.04795, 0.07177, 0.3043), (0.04703, 0.07039, 0.2875), (0.0443, 0.0663, 0.2713), (0.03987, 0.05967, 0.2563), (0.03391, 0.05075, 0.2433), (0.02664, 0.03987, 0.2325), (0.01835, 0.02746, 0.2246), (0.009355, 0.014, 0.2196), (0.01191, 0.01191, 0.389), (0.02336, 0.02336, 0.384), (0.03391, 0.03391, 0.3761), (0.04316, 0.04316, 0.3653), (0.05075, 0.05075, 0.3523), (0.05639, 0.05639, 0.3373), (0.05986, 0.05986, 0.3211), (0.06103, 0.06103, 0.3043), (0.05986, 0.05986, 0.2875), (0.05639, 0.05639, 0.2713), (0.05075, 0.05075, 0.2563), (0.04316, 0.04316, 0.2433), (0.03391, 0.03391, 0.2325), (0.02336, 0.02336, 0.2246), (0.01191, 0.01191, 0.2196), (0.014, 0.009355, 0.389), (0.02746, 0.01835, 0.384), (0.03987, 0.02664, 0.3761), (0.05075, 0.03391, 0.3653), (0.05967, 0.03987, 0.3523), (0.0663, 0.0443, 0.3373), (0.07039, 0.04703, 0.3211), (0.07177, 0.04795, 0.3043), (0.07039, 0.04703, 0.2875), (0.0663, 0.0443, 0.2713), (0.05967, 0.03987, 0.2563), (0.05075, 0.03391, 0.2433), (0.03987, 0.02664, 0.2325), (0.02746, 0.01835, 0.2246), (0.014, 0.009355, 0.2196), (0.01556, 0.006444, 0.389), (0.03052, 0.01264, 0.384), (0.0443, 0.01835, 0.3761), (0.05639, 0.02336, 0.3653), (0.0663, 0.02746, 0.3523), (0.07367, 0.03052, 0.3373), (0.07821, 0.0324, 0.3211), (0.07974, 0.03303, 0.3043), (0.07821, 0.0324, 0.2875), (0.07367, 0.03052, 0.2713), (0.0663, 0.02746, 0.2563), (0.05639, 0.02336, 0.2433), (0.0443, 0.01835, 0.2325), (0.03052, 0.01264, 0.2246), (0.01556, 0.006444, 0.2196), (0.01652, 0.003285, 0.389), (0.0324, 0.006444, 0.384), (0.04703, 0.009355, 0.3761), (0.05986, 0.01191, 0.3653), (0.07039, 0.014, 0.3523), (0.07821, 0.01556, 0.3373), (0.08303, 0.01652, 0.3211), (0.08466, 0.01684, 0.3043), (0.08303, 0.01652, 0.2875), (0.07821, 0.01556, 0.2713), (0.07039, 0.014, 0.2563), (0.05986, 0.01191, 0.2433), (0.04703, 0.009355, 0.2325), (0.0324, 0.006444, 0.2246), (0.01652, 0.003285, 0.2196), (0.01684, -8.585e-09, 0.389), (0.03303, -6.978e-09, 0.384), (0.04795, -8.987e-09, 0.3761), (0.06103, -8.987e-09, 0.3653), (0.07177, -6.576e-09, 0.3523), (0.07974, -1.14e-08, 0.3373), (0.08466, -4.968e-09, 0.3211), (0.08631, -6.576e-09, 0.3043), (0.08466, -4.968e-09, 0.2875), (0.07974, -1.14e-08, 0.2713), (0.07177, -8.184e-09, 0.2563), (0.06103, -8.987e-09, 0.2433), (0.04795, -1.06e-08, 0.2325), (0.03303, -8.987e-09, 0.2246), (0.01684, -1.019e-08, 0.2196), (0.01652, -0.003285, 0.389), (0.0324, -0.006444, 0.384), (0.04703, -0.009355, 0.3761), (0.05986, -0.01191, 0.3653), (0.07039, -0.014, 0.3523), (0.07821, -0.01556, 0.3373), (0.08303, -0.01652, 0.3211), (0.08466, -0.01684, 0.3043), (0.08303, -0.01652, 0.2875), (0.07821, -0.01556, 0.2713), (0.07039, -0.014, 0.2563), (0.05986, -0.01191, 0.2433), (0.04703, -0.009355, 0.2325), (0.0324, -0.006444, 0.2246), (0.01652, -0.003285, 0.2196), (0.01556, -0.006444, 0.389), (0.03052, -0.01264, 0.384), (0.0443, -0.01835, 0.3761), (0.05639, -0.02336, 0.3653), (0.0663, -0.02746, 0.3523), (0.07367, -0.03052, 0.3373), (0.07821, -0.0324, 0.3211), (0.07974, -0.03303, 0.3043), (0.07821, -0.0324, 0.2875), (0.07367, -0.03052, 0.2713), (0.0663, -0.02746, 0.2563), (0.05639, -0.02336, 0.2433), (0.0443, -0.01835, 0.2325), (0.03052, -0.01264, 0.2246), (0.01556, -0.006444, 0.2196), (0.014, -0.009355, 0.389), (0.02746, -0.01835, 0.384), (0.03987, -0.02664, 0.3761), (0.05075, -0.03391, 0.3653), (0.05967, -0.03987, 0.3523), (0.0663, -0.0443, 0.3373), (0.07039, -0.04703, 0.3211), (0.07177, -0.04795, 0.3043), (0.07039, -0.04703, 0.2875), (0.0663, -0.0443, 0.2713), (0.05967, -0.03987, 0.2563), (0.05075, -0.03391, 0.2433), (0.03987, -0.02664, 0.2325), (0.02746, -0.01835, 0.2246), (0.014, -0.009355, 0.2196), (0.01191, -0.01191, 0.389), (0.02336, -0.02336, 0.384), (0.03391, -0.03391, 0.3761), (0.04316, -0.04316, 0.3653), (0.05075, -0.05075, 0.3523), (0.05639, -0.05639, 0.3373), (0.05986, -0.05986, 0.3211), (0.06103, -0.06103, 0.3043), (0.05986, -0.05986, 0.2875), (0.05639, -0.05639, 0.2713), (0.05075, -0.05075, 0.2563), (0.04316, -0.04316, 0.2433), (0.03391, -0.03391, 0.2325), (0.02336, -0.02336, 0.2246), (0.01191, -0.01191, 0.2196), (0.009355, -0.014, 0.389), (0.01835, -0.02746, 0.384), (0.02664, -0.03987, 0.3761), (0.03391, -0.05075, 0.3653), (0.03987, -0.05967, 0.3523), (0.0443, -0.0663, 0.3373), (0.04703, -0.07039, 0.3211), (0.04795, -0.07177, 0.3043), (0.04703, -0.07039, 0.2875), (0.0443, -0.0663, 0.2713), (0.03987, -0.05967, 0.2563), (0.03391, -0.05075, 0.2433), (0.02664, -0.03987, 0.2325), (0.01835, -0.02746, 0.2246), (0.009355, -0.014, 0.2196), (0.006444, -0.01556, 0.389), (0.01264, -0.03052, 0.384), (0.01835, -0.0443, 0.3761), (0.02336, -0.05639, 0.3653), (0.02746, -0.0663, 0.3523), (0.03052, -0.07367, 0.3373), (0.0324, -0.07821, 0.3211), (0.03303, -0.07974, 0.3043), (0.0324, -0.07821, 0.2875), (0.03052, -0.07367, 0.2713), (0.02746, -0.0663, 0.2563), (0.02336, -0.05639, 0.2433), (0.01835, -0.0443, 0.2325), (0.01264, -0.03052, 0.2246), (0.006444, -0.01556, 0.2196), (0.003285, -0.01652, 0.389), (0.006444, -0.0324, 0.384), (0.009355, -0.04703, 0.3761), (0.01191, -0.05986, 0.3653), (0.014, -0.07039, 0.3523), (0.01556, -0.07821, 0.3373), (0.01652, -0.08303, 0.3211), (0.01684, -0.08465, 0.3043), (0.01652, -0.08303, 0.2875), (0.01556, -0.07821, 0.2713), (0.014, -0.07039, 0.2563), (0.01191, -0.05986, 0.2433), (0.009355, -0.04703, 0.2325), (0.006444, -0.0324, 0.2246), (0.003285, -0.01652, 0.2196), (6.536e-11, -0.01684, 0.389), (1.472e-09, -0.03303, 0.384), (-4.959e-09, -0.04795, 0.3761), (-6.566e-09, -0.06103, 0.3653), (-8.174e-09, -0.07177, 0.3523), (-8.174e-09, -0.07974, 0.3373), (-8.174e-09, -0.08466, 0.3211), (-6.566e-09, -0.08631, 0.3043), (-8.174e-09, -0.08466, 0.2875), (-1.461e-08, -0.07974, 0.2713), (-1.139e-08, -0.07177, 0.2563), (-6.566e-09, -0.06103, 0.2433), (-7.37e-09, -0.04795, 0.2325), (-2.145e-09, -0.03303, 0.2246), (-1.542e-09, -0.01684, 0.2196), (-0.003285, -0.01652, 0.389), (-0.006444, -0.0324, 0.384), (-0.009355, -0.04703, 0.3761), (-0.01191, -0.05986, 0.3653), (-0.014, -0.07039, 0.3523), (-0.01556, -0.07821, 0.3373), (-0.01652, -0.08303, 0.3211), (-0.01684, -0.08465, 0.3043), (-0.01652, -0.08303, 0.2875), (-0.01556, -0.07821, 0.2713), (-0.014, -0.07039, 0.2563), (-0.01191, -0.05986, 0.2433), (-0.009355, -0.04703, 0.2325), (-0.006444, -0.0324, 0.2246), (-0.003285, -0.01652, 0.2196), (-0.006444, -0.01556, 0.389), (-0.01264, -0.03052, 0.384), (-0.01835, -0.0443, 0.3761), (-0.02336, -0.05639, 0.3653), (-0.02746, -0.0663, 0.3523), (-0.03052, -0.07367, 0.3373), (-0.0324, -0.07821, 0.3211), (-0.03303, -0.07974, 0.3043), (-0.0324, -0.07821, 0.2875), (-0.03052, -0.07367, 0.2713), (-0.02746, -0.0663, 0.2563), (-0.02336, -0.05639, 0.2433), (-0.01835, -0.0443, 0.2325), (-0.01264, -0.03052, 0.2246), (-0.006444, -0.01556, 0.2196), (-0.009355, -0.014, 0.389), (-0.01835, -0.02746, 0.384), (-0.02664, -0.03987, 0.3761), (-0.03391, -0.05075, 0.3653), (-0.03987, -0.05967, 0.3523), (-0.0443, -0.0663, 0.3373), (-0.04703, -0.07039, 0.3211), (-0.04795, -0.07177, 0.3043), (-0.04703, -0.07039, 0.2875), (-0.0443, -0.0663, 0.2713), (-0.03987, -0.05967, 0.2563), (-0.03391, -0.05075, 0.2433), (-0.02664, -0.03987, 0.2325), (-0.01835, -0.02746, 0.2246), (-0.009355, -0.014, 0.2196), (-0.01191, -0.01191, 0.389), (-0.02336, -0.02336, 0.384), (-0.03391, -0.03391, 0.3761), (-0.04316, -0.04316, 0.3653), (-0.05075, -0.05075, 0.3523), (-0.05639, -0.05639, 0.3373), (-0.05986, -0.05986, 0.3211), (-0.06103, -0.06103, 0.3043), (-0.05986, -0.05986, 0.2875), (-0.05639, -0.05639, 0.2713), (-0.05075, -0.05075, 0.2563), (-0.04316, -0.04316, 0.2433), (-0.03391, -0.03391, 0.2325), (-0.02336, -0.02336, 0.2246), (-0.01191, -0.01191, 0.2196), (-0.014, -0.009355, 0.389), (-0.02746, -0.01835, 0.384), (-0.03987, -0.02664, 0.3761), (-0.05075, -0.03391, 0.3653), (-0.05967, -0.03987, 0.3523), (-0.0663, -0.0443, 0.3373), (-0.07039, -0.04703, 0.3211), (-0.07177, -0.04795, 0.3043), (-0.07039, -0.04703, 0.2875), (-0.0663, -0.0443, 0.2713), (-0.05967, -0.03987, 0.2563), (-0.05075, -0.03391, 0.2433), (-0.03987, -0.02664, 0.2325), (-0.02746, -0.01835, 0.2246), (-0.014, -0.009355, 0.2196), (-0.01556, -0.006444, 0.389), (-0.03052, -0.01264, 0.384), (-0.0443, -0.01835, 0.3761), (-0.05639, -0.02336, 0.3653), (-0.0663, -0.02746, 0.3523), (-0.07367, -0.03052, 0.3373), (-0.07821, -0.0324, 0.3211), (-0.07974, -0.03303, 0.3043), (-0.07821, -0.0324, 0.2875), (-0.07367, -0.03052, 0.2713), (-0.0663, -0.02746, 0.2563), (-0.05639, -0.02336, 0.2433), (-0.0443, -0.01835, 0.2325), (-0.03052, -0.01264, 0.2246), (-0.01556, -0.006444, 0.2196), (-0.01652, -0.003285, 0.389), (-0.0324, -0.006444, 0.384), (-0.04703, -0.009355, 0.3761), (-0.05986, -0.01191, 0.3653), (-0.07039, -0.014, 0.3523), (-0.07821, -0.01556, 0.3373), (-0.08303, -0.01652, 0.3211), (-0.08465, -0.01684, 0.3043), (-0.08303, -0.01652, 0.2875), (-0.07821, -0.01556, 0.2713), (-0.07039, -0.014, 0.2563), (-0.05986, -0.01191, 0.2433), (-0.04703, -0.009355, 0.2325), (-0.0324, -0.006444, 0.2246), (-0.01652, -0.003285, 0.2196), (-7.546e-09, -7.546e-09, 0.3906), (-0.01684, -6.174e-09, 0.389), (-0.03303, -6.174e-09, 0.384), (-0.04795, 5.482e-09, 0.3761), (-0.06103, 7.894e-09, 0.3653), (-0.07177, 1.432e-08, 0.3523), (-0.07974, 7.894e-09, 0.3373), (-0.08466, 1.111e-08, 0.3211), (-0.08631, 6.286e-09, 0.3043), (-0.08466, 1.111e-08, 0.2875), (-0.07974, 1.754e-08, 0.2713), (-0.07177, 9.501e-09, 0.2563), (-0.06103, 7.894e-09, 0.2433), (-0.04795, 8.697e-09, 0.2325), (-0.03303, 2.569e-10, 0.2246), (-0.01684, -4.767e-09, 0.2196), (-0.01652, 0.003285, 0.389), (-0.0324, 0.006444, 0.384), (-0.04703, 0.009355, 0.3761), (-0.05986, 0.01191, 0.3653), (-0.07039, 0.014, 0.3523), (-0.07821, 0.01556, 0.3373), (-0.08303, 0.01652, 0.3211), (-0.08465, 0.01684, 0.3043), (-0.08303, 0.01652, 0.2875), (-0.07821, 0.01556, 0.2713), (-0.07039, 0.014, 0.2563), (-0.05986, 0.01191, 0.2433), (-0.04703, 0.009355, 0.2325), (-0.0324, 0.006444, 0.2246), (-0.01652, 0.003285, 0.2196), (-0.01556, 0.006444, 0.389), (-0.03052, 0.01264, 0.384), (-0.0443, 0.01835, 0.3761), (-0.05639, 0.02336, 0.3653), (-0.0663, 0.02746, 0.3523), (-0.07367, 0.03052, 0.3373), (-0.07821, 0.0324, 0.3211), (-0.07974, 0.03303, 0.3043), (-0.07821, 0.0324, 0.2875), (-0.07367, 0.03052, 0.2713), (-0.0663, 0.02746, 0.2563), (-0.05639, 0.02336, 0.2433), (-0.0443, 0.01835, 0.2325), (-0.03052, 0.01264, 0.2246), (-0.01556, 0.006444, 0.2196), (0.0, -7.546e-09, 0.218), (-0.014, 0.009355, 0.389), (-0.02746, 0.01835, 0.384), (-0.03987, 0.02664, 0.3761), (-0.05075, 0.03391, 0.3653), (-0.05967, 0.03987, 0.3523), (-0.0663, 0.0443, 0.3373), (-0.07039, 0.04703, 0.3211), (-0.07177, 0.04795, 0.3043), (-0.07039, 0.04703, 0.2875), (-0.0663, 0.0443, 0.2713), (-0.05967, 0.03987, 0.2563), (-0.05075, 0.03391, 0.2433), (-0.03987, 0.02664, 0.2325), (-0.02746, 0.01835, 0.2246), (-0.014, 0.009355, 0.2196), (-0.01191, 0.01191, 0.389), (-0.02336, 0.02336, 0.384), (-0.03391, 0.03391, 0.3761), (-0.04316, 0.04316, 0.3653), (-0.05075, 0.05075, 0.3523), (-0.05639, 0.05639, 0.3373), (-0.05986, 0.05986, 0.3211), (-0.06103, 0.06103, 0.3043), (-0.05986, 0.05986, 0.2875), (-0.05639, 0.05639, 0.2713), (-0.05075, 0.05075, 0.2563), (-0.04316, 0.04316, 0.2433), (-0.03391, 0.03391, 0.2325), (-0.02336, 0.02336, 0.2246), (-0.01191, 0.01191, 0.2196), (-0.009355, 0.014, 0.389), (-0.01835, 0.02746, 0.384), (-0.02664, 0.03987, 0.3761), (-0.03391, 0.05075, 0.3653), (-0.03987, 0.05967, 0.3523), (-0.0443, 0.0663, 0.3373), (-0.04703, 0.07039, 0.3211), (-0.04795, 0.07177, 0.3043), (-0.04703, 0.07039, 0.2875), (-0.0443, 0.0663, 0.2713), (-0.03987, 0.05967, 0.2563), (-0.03391, 0.05075, 0.2433), (-0.02664, 0.03987, 0.2325), (-0.01835, 0.02746, 0.2246), (-0.009355, 0.014, 0.2196), (-0.006444, 0.01556, 0.389), (-0.01264, 0.03052, 0.384), (-0.01835, 0.0443, 0.3761), (-0.02336, 0.05639, 0.3653), (-0.02746, 0.0663, 0.3523), (-0.03052, 0.07367, 0.3373), (-0.0324, 0.07821, 0.3211), (-0.03303, 0.07974, 0.3043), (-0.0324, 0.07821, 0.2875), (-0.03052, 0.07367, 0.2713), (-0.02746, 0.0663, 0.2563), (-0.02336, 0.05639, 0.2433), (-0.01835, 0.0443, 0.2325), (-0.01264, 0.03052, 0.2246), (-0.006444, 0.01556, 0.2196), (-0.003285, 0.01652, 0.389), (-0.006444, 0.0324, 0.384), (-0.009355, 0.04703, 0.3761), (-0.01191, 0.05986, 0.3653), (-0.014, 0.07039, 0.3523), (-0.01556, 0.07821, 0.3373), (-0.01652, 0.08303, 0.3211), (-0.01684, 0.08465, 0.3043), (-0.01652, 0.08303, 0.2875), (-0.01556, 0.07821, 0.2713), (-0.014, 0.07039, 0.2563), (-0.01191, 0.05986, 0.2433), (-0.009355, 0.04703, 0.2325), (-0.006444, 0.0324, 0.2246), (-0.003285, 0.01652, 0.2196), (1.594e-08, 0.06103, 0.2433), (1.031e-08, 0.03303, 0.2246)], [], [(480, 10, 23, 24), (4, 3, 16, 17), (11, 480, 24, 25), (5, 4, 17, 18), (481, 11, 25, 26), (6, 5, 18, 19), (12, 481, 26, 27), (7, 6, 19, 20), (0, 358, 13), (404, 12, 27), (8, 7, 20, 21), (1, 0, 13, 14), (9, 8, 21, 22), (2, 1, 14, 15), (10, 9, 22, 23), (3, 2, 15, 16), (15, 14, 29, 30), (23, 22, 37, 38), (16, 15, 30, 31), (24, 23, 38, 39), (17, 16, 31, 32), (25, 24, 39, 40), (18, 17, 32, 33), (26, 25, 40, 41), (19, 18, 33, 34), (27, 26, 41, 42), (20, 19, 34, 35), (13, 358, 28), (404, 27, 42), (21, 20, 35, 36), (14, 13, 28, 29), (22, 21, 36, 37), (34, 33, 48, 49), (42, 41, 56, 57), (35, 34, 49, 50), (28, 358, 43), (404, 42, 57), (36, 35, 50, 51), (29, 28, 43, 44), (37, 36, 51, 52), (30, 29, 44, 45), (38, 37, 52, 53), (31, 30, 45, 46), (39, 38, 53, 54), (32, 31, 46, 47), (40, 39, 54, 55), (33, 32, 47, 48), (41, 40, 55, 56), (53, 52, 67, 68), (46, 45, 60, 61), (54, 53, 68, 69), (47, 46, 61, 62), (55, 54, 69, 70), (48, 47, 62, 63), (56, 55, 70, 71), (49, 48, 63, 64), (57, 56, 71, 72), (50, 49, 64, 65), (43, 358, 58), (404, 57, 72), (51, 50, 65, 66), (44, 43, 58, 59), (52, 51, 66, 67), (45, 44, 59, 60), (72, 71, 86, 87), (65, 64, 79, 80), (58, 358, 73), (404, 72, 87), (66, 65, 80, 81), (59, 58, 73, 74), (67, 66, 81, 82), (60, 59, 74, 75), (68, 67, 82, 83), (61, 60, 75, 76), (69, 68, 83, 84), (62, 61, 76, 77), (70, 69, 84, 85), (63, 62, 77, 78), (71, 70, 85, 86), (64, 63, 78, 79), (84, 83, 98, 99), (77, 76, 91, 92), (85, 84, 99, 100), (78, 77, 92, 93), (86, 85, 100, 101), (79, 78, 93, 94), (87, 86, 101, 102), (80, 79, 94, 95), (73, 358, 88), (404, 87, 102), (81, 80, 95, 96), (74, 73, 88, 89), (82, 81, 96, 97), (75, 74, 89, 90), (83, 82, 97, 98), (76, 75, 90, 91), (88, 358, 103), (404, 102, 117), (96, 95, 110, 111), (89, 88, 103, 104), (97, 96, 111, 112), (90, 89, 104, 105), (98, 97, 112, 113), (91, 90, 105, 106), (99, 98, 113, 114), (92, 91, 106, 107), (100, 99, 114, 115), (93, 92, 107, 108), (101, 100, 115, 116), (94, 93, 108, 109), (102, 101, 116, 117), (95, 94, 109, 110), (107, 106, 121, 122), (115, 114, 129, 130), (108, 107, 122, 123), (116, 115, 130, 131), (109, 108, 123, 124), (117, 116, 131, 132), (110, 109, 124, 125), (103, 358, 118), (404, 117, 132), (111, 110, 125, 126), (104, 103, 118, 119), (112, 111, 126, 127), (105, 104, 119, 120), (113, 112, 127, 128), (106, 105, 120, 121), (114, 113, 128, 129), (126, 125, 140, 141), (119, 118, 133, 134), (127, 126, 141, 142), (120, 119, 134, 135), (128, 127, 142, 143), (121, 120, 135, 136), (129, 128, 143, 144), (122, 121, 136, 137), (130, 129, 144, 145), (123, 122, 137, 138), (131, 130, 145, 146), (124, 123, 138, 139), (132, 131, 146, 147), (125, 124, 139, 140), (118, 358, 133), (404, 132, 147), (145, 144, 159, 160), (138, 137, 152, 153), (146, 145, 160, 161), (139, 138, 153, 154), (147, 146, 161, 162), (140, 139, 154, 155), (133, 358, 148), (404, 147, 162), (141, 140, 155, 156), (134, 133, 148, 149), (142, 141, 156, 157), (135, 134, 149, 150), (143, 142, 157, 158), (136, 135, 150, 151), (144, 143, 158, 159), (137, 136, 151, 152), (149, 148, 163, 164), (157, 156, 171, 172), (150, 149, 164, 165), (158, 157, 172, 173), (151, 150, 165, 166), (159, 158, 173, 174), (152, 151, 166, 167), (160, 159, 174, 175), (153, 152, 167, 168), (161, 160, 175, 176), (154, 153, 168, 169), (162, 161, 176, 177), (155, 154, 169, 170), (148, 358, 163), (404, 162, 177), (156, 155, 170, 171), (168, 167, 182, 183), (176, 175, 190, 191), (169, 168, 183, 184), (177, 176, 191, 192), (170, 169, 184, 185), (163, 358, 178), (404, 177, 192), (171, 170, 185, 186), (164, 163, 178, 179), (172, 171, 186, 187), (165, 164, 179, 180), (173, 172, 187, 188), (166, 165, 180, 181), (174, 173, 188, 189), (167, 166, 181, 182), (175, 174, 189, 190), (187, 186, 201, 202), (180, 179, 194, 195), (188, 187, 202, 203), (181, 180, 195, 196), (189, 188, 203, 204), (182, 181, 196, 197), (190, 189, 204, 205), (183, 182, 197, 198), (191, 190, 205, 206), (184, 183, 198, 199), (192, 191, 206, 207), (185, 184, 199, 200), (178, 358, 193), (404, 192, 207), (186, 185, 200, 201), (179, 178, 193, 194), (206, 205, 220, 221), (199, 198, 213, 214), (207, 206, 221, 222), (200, 199, 214, 215), (193, 358, 208), (404, 207, 222), (201, 200, 215, 216), (194, 193, 208, 209), (202, 201, 216, 217), (195, 194, 209, 210), (203, 202, 217, 218), (196, 195, 210, 211), (204, 203, 218, 219), (197, 196, 211, 212), (205, 204, 219, 220), (198, 197, 212, 213), (218, 217, 232, 233), (211, 210, 225, 226), (219, 218, 233, 234), (212, 211, 226, 227), (220, 219, 234, 235), (213, 212, 227, 228), (221, 220, 235, 236), (214, 213, 228, 229), (222, 221, 236, 237), (215, 214, 229, 230), (208, 358, 223), (404, 222, 237), (216, 215, 230, 231), (209, 208, 223, 224), (217, 216, 231, 232), (210, 209, 224, 225), (237, 236, 251, 252), (230, 229, 244, 245), (223, 358, 238), (404, 237, 252), (231, 230, 245, 246), (224, 223, 238, 239), (232, 231, 246, 247), (225, 224, 239, 240), (233, 232, 247, 248), (226, 225, 240, 241), (234, 233, 248, 249), (227, 226, 241, 242), (235, 234, 249, 250), (228, 227, 242, 243), (236, 235, 250, 251), (229, 228, 243, 244), (241, 240, 255, 256), (249, 248, 263, 264), (242, 241, 256, 257), (250, 249, 264, 265), (243, 242, 257, 258), (251, 250, 265, 266), (244, 243, 258, 259), (252, 251, 266, 267), (245, 244, 259, 260), (238, 358, 253), (404, 252, 267), (246, 245, 260, 261), (239, 238, 253, 254), (247, 246, 261, 262), (240, 239, 254, 255), (248, 247, 262, 263), (260, 259, 274, 275), (253, 358, 268), (404, 267, 282), (261, 260, 275, 276), (254, 253, 268, 269), (262, 261, 276, 277), (255, 254, 269, 270), (263, 262, 277, 278), (256, 255, 270, 271), (264, 263, 278, 279), (257, 256, 271, 272), (265, 264, 279, 280), (258, 257, 272, 273), (266, 265, 280, 281), (259, 258, 273, 274), (267, 266, 281, 282), (279, 278, 293, 294), (272, 271, 286, 287), (280, 279, 294, 295), (273, 272, 287, 288), (281, 280, 295, 296), (274, 273, 288, 289), (282, 281, 296, 297), (275, 274, 289, 290), (268, 358, 283), (404, 282, 297), (276, 275, 290, 291), (269, 268, 283, 284), (277, 276, 291, 292), (270, 269, 284, 285), (278, 277, 292, 293), (271, 270, 285, 286), (283, 358, 298), (404, 297, 312), (291, 290, 305, 306), (284, 283, 298, 299), (292, 291, 306, 307), (285, 284, 299, 300), (293, 292, 307, 308), (286, 285, 300, 301), (294, 293, 308, 309), (287, 286, 301, 302), (295, 294, 309, 310), (288, 287, 302, 303), (296, 295, 310, 311), (289, 288, 303, 304), (297, 296, 311, 312), (290, 289, 304, 305), (302, 301, 316, 317), (310, 309, 324, 325), (303, 302, 317, 318), (311, 310, 325, 326), (304, 303, 318, 319), (312, 311, 326, 327), (305, 304, 319, 320), (298, 358, 313), (404, 312, 327), (306, 305, 320, 321), (299, 298, 313, 314), (307, 306, 321, 322), (300, 299, 314, 315), (308, 307, 322, 323), (301, 300, 315, 316), (309, 308, 323, 324), (321, 320, 335, 336), (314, 313, 328, 329), (322, 321, 336, 337), (315, 314, 329, 330), (323, 322, 337, 338), (316, 315, 330, 331), (324, 323, 338, 339), (317, 316, 331, 332), (325, 324, 339, 340), (318, 317, 332, 333), (326, 325, 340, 341), (319, 318, 333, 334), (327, 326, 341, 342), (320, 319, 334, 335), (313, 358, 328), (404, 327, 342), (340, 339, 354, 355), (333, 332, 347, 348), (341, 340, 355, 356), (334, 333, 348, 349), (342, 341, 356, 357), (335, 334, 349, 350), (328, 358, 343), (404, 342, 357), (336, 335, 350, 351), (329, 328, 343, 344), (337, 336, 351, 352), (330, 329, 344, 345), (338, 337, 352, 353), (331, 330, 345, 346), (339, 338, 353, 354), (332, 331, 346, 347), (352, 351, 367, 368), (345, 344, 360, 361), (353, 352, 368, 369), (346, 345, 361, 362), (354, 353, 369, 370), (347, 346, 362, 363), (355, 354, 370, 371), (348, 347, 363, 364), (356, 355, 371, 372), (349, 348, 364, 365), (357, 356, 372, 373), (350, 349, 365, 366), (343, 358, 359), (404, 357, 373), (351, 350, 366, 367), (344, 343, 359, 360), (372, 371, 386, 387), (365, 364, 379, 380), (373, 372, 387, 388), (366, 365, 380, 381), (359, 358, 374), (404, 373, 388), (367, 366, 381, 382), (360, 359, 374, 375), (368, 367, 382, 383), (361, 360, 375, 376), (369, 368, 383, 384), (362, 361, 376, 377), (370, 369, 384, 385), (363, 362, 377, 378), (371, 370, 385, 386), (364, 363, 378, 379), (376, 375, 390, 391), (384, 383, 398, 399), (377, 376, 391, 392), (385, 384, 399, 400), (378, 377, 392, 393), (386, 385, 400, 401), (379, 378, 393, 394), (387, 386, 401, 402), (380, 379, 394, 395), (388, 387, 402, 403), (381, 380, 395, 396), (374, 358, 389), (404, 388, 403), (382, 381, 396, 397), (375, 374, 389, 390), (383, 382, 397, 398), (395, 394, 410, 411), (403, 402, 418, 419), (396, 395, 411, 412), (389, 358, 405), (404, 403, 419), (397, 396, 412, 413), (390, 389, 405, 406), (398, 397, 413, 414), (391, 390, 406, 407), (399, 398, 414, 415), (392, 391, 407, 408), (400, 399, 415, 416), (393, 392, 408, 409), (401, 400, 416, 417), (394, 393, 409, 410), (402, 401, 417, 418), (415, 414, 429, 430), (408, 407, 422, 423), (416, 415, 430, 431), (409, 408, 423, 424), (417, 416, 431, 432), (410, 409, 424, 425), (418, 417, 432, 433), (411, 410, 425, 426), (419, 418, 433, 434), (412, 411, 426, 427), (405, 358, 420), (404, 419, 434), (413, 412, 427, 428), (406, 405, 420, 421), (414, 413, 428, 429), (407, 406, 421, 422), (434, 433, 448, 449), (427, 426, 441, 442), (420, 358, 435), (404, 434, 449), (428, 427, 442, 443), (421, 420, 435, 436), (429, 428, 443, 444), (422, 421, 436, 437), (430, 429, 444, 445), (423, 422, 437, 438), (431, 430, 445, 446), (424, 423, 438, 439), (432, 431, 446, 447), (425, 424, 439, 440), (433, 432, 447, 448), (426, 425, 440, 441), (438, 437, 452, 453), (446, 445, 460, 461), (439, 438, 453, 454), (447, 446, 461, 462), (440, 439, 454, 455), (448, 447, 462, 463), (441, 440, 455, 456), (449, 448, 463, 464), (442, 441, 456, 457), (435, 358, 450), (404, 449, 464), (443, 442, 457, 458), (436, 435, 450, 451), (444, 443, 458, 459), (437, 436, 451, 452), (445, 444, 459, 460), (457, 456, 471, 472), (450, 358, 465), (404, 464, 479), (458, 457, 472, 473), (451, 450, 465, 466), (459, 458, 473, 474), (452, 451, 466, 467), (460, 459, 474, 475), (453, 452, 467, 468), (461, 460, 475, 476), (454, 453, 468, 469), (462, 461, 476, 477), (455, 454, 469, 470), (463, 462, 477, 478), (456, 455, 470, 471), (464, 463, 478, 479), (476, 475, 10, 480), (469, 468, 3, 4), (477, 476, 480, 11), (470, 469, 4, 5), (478, 477, 11, 481), (471, 470, 5, 6), (479, 478, 481, 12), (472, 471, 6, 7), (465, 358, 0), (404, 479, 12), (473, 472, 7, 8), (466, 465, 0, 1), (474, 473, 8, 9), (467, 466, 1, 2), (475, 474, 9, 10), (468, 467, 2, 3)])
_uv = me_sphere.uv_layers.new(name='UVMap')
_uv.uv.foreach_set('vector', [0.75, 0.25, 0.75, 0.3125, 0.7188, 0.3125, 0.7188, 0.25, 0.75, 0.6875, 0.75, 0.75, 0.7188, 0.75, 0.7188, 0.6875, 0.75, 0.1875, 0.75, 0.25, 0.7188, 0.25, 0.7188, 0.1875, 0.75, 0.625, 0.75, 0.6875, 0.7188, 0.6875, 0.7188, 0.625, 0.75, 0.125, 0.75, 0.1875, 0.7188, 0.1875, 0.7188, 0.125, 0.75, 0.5625, 0.75, 0.625, 0.7188, 0.625, 0.7188, 0.5625, 0.75, 0.0625, 0.75, 0.125, 0.7188, 0.125, 0.7188, 0.0625, 0.75, 0.5, 0.75, 0.5625, 0.7188, 0.5625, 0.7188, 0.5, 0.75, 0.9375, 0.7344, 1.0, 0.7188, 0.9375, 0.7344, 0.0, 0.75, 0.0625, 0.7188, 0.0625, 0.75, 0.4375, 0.75, 0.5, 0.7188, 0.5, 0.7188, 0.4375, 0.75, 0.875, 0.75, 0.9375, 0.7188, 0.9375, 0.7188, 0.875, 0.75, 0.375, 0.75, 0.4375, 0.7188, 0.4375, 0.7188, 0.375, 0.75, 0.8125, 0.75, 0.875, 0.7188, 0.875, 0.7188, 0.8125, 0.75, 0.3125, 0.75, 0.375, 0.7188, 0.375, 0.7188, 0.3125, 0.75, 0.75, 0.75, 0.8125, 0.7188, 0.8125, 0.7188, 0.75, 0.7188, 0.8125, 0.7188, 0.875, 0.6875, 0.875, 0.6875, 0.8125, 0.7188, 0.3125, 0.7188, 0.375, 0.6875, 0.375, 0.6875, 0.3125, 0.7188, 0.75, 0.7188, 0.8125, 0.6875, 0.8125, 0.6875, 0.75, 0.7188, 0.25, 0.7188, 0.3125, 0.6875, 0.3125, 0.6875, 0.25, 0.7188, 0.6875, 0.7188, 0.75, 0.6875, 0.75, 0.6875, 0.6875, 0.7188, 0.1875, 0.7188, 0.25, 0.6875, 0.25, 0.6875, 0.1875, 0.7188, 0.625, 0.7188, 0.6875, 0.6875, 0.6875, 0.6875, 0.625, 0.7188, 0.125, 0.7188, 0.1875, 0.6875, 0.1875, 0.6875, 0.125, 0.7188, 0.5625, 0.7188, 0.625, 0.6875, 0.625, 0.6875, 0.5625, 0.7188, 0.0625, 0.7188, 0.125, 0.6875, 0.125, 0.6875, 0.0625, 0.7188, 0.5, 0.7188, 0.5625, 0.6875, 0.5625, 0.6875, 0.5, 0.7188, 0.9375, 0.7031, 1.0, 0.6875, 0.9375, 0.7031, 0.0, 0.7188, 0.0625, 0.6875, 0.0625, 0.7188, 0.4375, 0.7188, 0.5, 0.6875, 0.5, 0.6875, 0.4375, 0.7188, 0.875, 0.7188, 0.9375, 0.6875, 0.9375, 0.6875, 0.875, 0.7188, 0.375, 0.7188, 0.4375, 0.6875, 0.4375, 0.6875, 0.375, 0.6875, 0.5625, 0.6875, 0.625, 0.6562, 0.625, 0.6562, 0.5625, 0.6875, 0.0625, 0.6875, 0.125, 0.6562, 0.125, 0.6562, 0.0625, 0.6875, 0.5, 0.6875, 0.5625, 0.6562, 0.5625, 0.6562, 0.5, 0.6875, 0.9375, 0.6719, 1.0, 0.6562, 0.9375, 0.6719, 0.0, 0.6875, 0.0625, 0.6562, 0.0625, 0.6875, 0.4375, 0.6875, 0.5, 0.6562, 0.5, 0.6562, 0.4375, 0.6875, 0.875, 0.6875, 0.9375, 0.6562, 0.9375, 0.6562, 0.875, 0.6875, 0.375, 0.6875, 0.4375, 0.6562, 0.4375, 0.6562, 0.375, 0.6875, 0.8125, 0.6875, 0.875, 0.6562, 0.875, 0.6562, 0.8125, 0.6875, 0.3125, 0.6875, 0.375, 0.6562, 0.375, 0.6562, 0.3125, 0.6875, 0.75, 0.6875, 0.8125, 0.6562, 0.8125, 0.6562, 0.75, 0.6875, 0.25, 0.6875, 0.3125, 0.6562, 0.3125, 0.6562, 0.25, 0.6875, 0.6875, 0.6875, 0.75, 0.6562, 0.75, 0.6562, 0.6875, 0.6875, 0.1875, 0.6875, 0.25, 0.6562, 0.25, 0.6562, 0.1875, 0.6875, 0.625, 0.6875, 0.6875, 0.6562, 0.6875, 0.6562, 0.625, 0.6875, 0.125, 0.6875, 0.1875, 0.6562, 0.1875, 0.6562, 0.125, 0.6562, 0.3125, 0.6562, 0.375, 0.625, 0.375, 0.625, 0.3125, 0.6562, 0.75, 0.6562, 0.8125, 0.625, 0.8125, 0.625, 0.75, 0.6562, 0.25, 0.6562, 0.3125, 0.625, 0.3125, 0.625, 0.25, 0.6562, 0.6875, 0.6562, 0.75, 0.625, 0.75, 0.625, 0.6875, 0.6562, 0.1875, 0.6562, 0.25, 0.625, 0.25, 0.625, 0.1875, 0.6562, 0.625, 0.6562, 0.6875, 0.625, 0.6875, 0.625, 0.625, 0.6562, 0.125, 0.6562, 0.1875, 0.625, 0.1875, 0.625, 0.125, 0.6562, 0.5625, 0.6562, 0.625, 0.625, 0.625, 0.625, 0.5625, 0.6562, 0.0625, 0.6562, 0.125, 0.625, 0.125, 0.625, 0.0625, 0.6562, 0.5, 0.6562, 0.5625, 0.625, 0.5625, 0.625, 0.5, 0.6562, 0.9375, 0.6406, 1.0, 0.625, 0.9375, 0.6406, 0.0, 0.6562, 0.0625, 0.625, 0.0625, 0.6562, 0.4375, 0.6562, 0.5, 0.625, 0.5, 0.625, 0.4375, 0.6562, 0.875, 0.6562, 0.9375, 0.625, 0.9375, 0.625, 0.875, 0.6562, 0.375, 0.6562, 0.4375, 0.625, 0.4375, 0.625, 0.375, 0.6562, 0.8125, 0.6562, 0.875, 0.625, 0.875, 0.625, 0.8125, 0.625, 0.0625, 0.625, 0.125, 0.5937, 0.125, 0.5937, 0.0625, 0.625, 0.5, 0.625, 0.5625, 0.5938, 0.5625, 0.5938, 0.5, 0.625, 0.9375, 0.6094, 1.0, 0.5937, 0.9375, 0.6094, 0.0, 0.625, 0.0625, 0.5937, 0.0625, 0.625, 0.4375, 0.625, 0.5, 0.5938, 0.5, 0.5938, 0.4375, 0.625, 0.875, 0.625, 0.9375, 0.5937, 0.9375, 0.5938, 0.875, 0.625, 0.375, 0.625, 0.4375, 0.5938, 0.4375, 0.5938, 0.375, 0.625, 0.8125, 0.625, 0.875, 0.5938, 0.875, 0.5938, 0.8125, 0.625, 0.3125, 0.625, 0.375, 0.5938, 0.375, 0.5938, 0.3125, 0.625, 0.75, 0.625, 0.8125, 0.5938, 0.8125, 0.5938, 0.75, 0.625, 0.25, 0.625, 0.3125, 0.5938, 0.3125, 0.5938, 0.25, 0.625, 0.6875, 0.625, 0.75, 0.5938, 0.75, 0.5938, 0.6875, 0.625, 0.1875, 0.625, 0.25, 0.5938, 0.25, 0.5938, 0.1875, 0.625, 0.625, 0.625, 0.6875, 0.5938, 0.6875, 0.5938, 0.625, 0.625, 0.125, 0.625, 0.1875, 0.5938, 0.1875, 0.5937, 0.125, 0.625, 0.5625, 0.625, 0.625, 0.5938, 0.625, 0.5938, 0.5625, 0.5938, 0.25, 0.5938, 0.3125, 0.5625, 0.3125, 0.5625, 0.25, 0.5938, 0.6875, 0.5938, 0.75, 0.5625, 0.75, 0.5625, 0.6875, 0.5938, 0.1875, 0.5938, 0.25, 0.5625, 0.25, 0.5625, 0.1875, 0.5938, 0.625, 0.5938, 0.6875, 0.5625, 0.6875, 0.5625, 0.625, 0.5937, 0.125, 0.5938, 0.1875, 0.5625, 0.1875, 0.5625, 0.125, 0.5938, 0.5625, 0.5938, 0.625, 0.5625, 0.625, 0.5625, 0.5625, 0.5937, 0.0625, 0.5937, 0.125, 0.5625, 0.125, 0.5625, 0.0625, 0.5938, 0.5, 0.5938, 0.5625, 0.5625, 0.5625, 0.5625, 0.5, 0.5937, 0.9375, 0.5781, 1.0, 0.5625, 0.9375, 0.5781, 0.0, 0.5937, 0.0625, 0.5625, 0.0625, 0.5938, 0.4375, 0.5938, 0.5, 0.5625, 0.5, 0.5625, 0.4375, 0.5938, 0.875, 0.5937, 0.9375, 0.5625, 0.9375, 0.5625, 0.875, 0.5938, 0.375, 0.5938, 0.4375, 0.5625, 0.4375, 0.5625, 0.375, 0.5938, 0.8125, 0.5938, 0.875, 0.5625, 0.875, 0.5625, 0.8125, 0.5938, 0.3125, 0.5938, 0.375, 0.5625, 0.375, 0.5625, 0.3125, 0.5938, 0.75, 0.5938, 0.8125, 0.5625, 0.8125, 0.5625, 0.75, 0.5625, 0.9375, 0.5469, 1.0, 0.5312, 0.9375, 0.5469, 0.0, 0.5625, 0.0625, 0.5312, 0.0625, 0.5625, 0.4375, 0.5625, 0.5, 0.5312, 0.5, 0.5312, 0.4375, 0.5625, 0.875, 0.5625, 0.9375, 0.5312, 0.9375, 0.5312, 0.875, 0.5625, 0.375, 0.5625, 0.4375, 0.5312, 0.4375, 0.5312, 0.375, 0.5625, 0.8125, 0.5625, 0.875, 0.5312, 0.875, 0.5312, 0.8125, 0.5625, 0.3125, 0.5625, 0.375, 0.5312, 0.375, 0.5312, 0.3125, 0.5625, 0.75, 0.5625, 0.8125, 0.5312, 0.8125, 0.5312, 0.75, 0.5625, 0.25, 0.5625, 0.3125, 0.5312, 0.3125, 0.5312, 0.25, 0.5625, 0.6875, 0.5625, 0.75, 0.5312, 0.75, 0.5312, 0.6875, 0.5625, 0.1875, 0.5625, 0.25, 0.5312, 0.25, 0.5312, 0.1875, 0.5625, 0.625, 0.5625, 0.6875, 0.5312, 0.6875, 0.5312, 0.625, 0.5625, 0.125, 0.5625, 0.1875, 0.5312, 0.1875, 0.5312, 0.125, 0.5625, 0.5625, 0.5625, 0.625, 0.5312, 0.625, 0.5312, 0.5625, 0.5625, 0.0625, 0.5625, 0.125, 0.5312, 0.125, 0.5312, 0.0625, 0.5625, 0.5, 0.5625, 0.5625, 0.5312, 0.5625, 0.5312, 0.5, 0.5312, 0.6875, 0.5312, 0.75, 0.5, 0.75, 0.5, 0.6875, 0.5312, 0.1875, 0.5312, 0.25, 0.5, 0.25, 0.5, 0.1875, 0.5312, 0.625, 0.5312, 0.6875, 0.5, 0.6875, 0.5, 0.625, 0.5312, 0.125, 0.5312, 0.1875, 0.5, 0.1875, 0.5, 0.125, 0.5312, 0.5625, 0.5312, 0.625, 0.5, 0.625, 0.5, 0.5625, 0.5312, 0.0625, 0.5312, 0.125, 0.5, 0.125, 0.5, 0.0625, 0.5312, 0.5, 0.5312, 0.5625, 0.5, 0.5625, 0.5, 0.5, 0.5312, 0.9375, 0.5156, 1.0, 0.5, 0.9375, 0.5156, 0.0, 0.5312, 0.0625, 0.5, 0.0625, 0.5312, 0.4375, 0.5312, 0.5, 0.5, 0.5, 0.5, 0.4375, 0.5312, 0.875, 0.5312, 0.9375, 0.5, 0.9375, 0.5, 0.875, 0.5312, 0.375, 0.5312, 0.4375, 0.5, 0.4375, 0.5, 0.375, 0.5312, 0.8125, 0.5312, 0.875, 0.5, 0.875, 0.5, 0.8125, 0.5312, 0.3125, 0.5312, 0.375, 0.5, 0.375, 0.5, 0.3125, 0.5312, 0.75, 0.5312, 0.8125, 0.5, 0.8125, 0.5, 0.75, 0.5312, 0.25, 0.5312, 0.3125, 0.5, 0.3125, 0.5, 0.25, 0.5, 0.4375, 0.5, 0.5, 0.4688, 0.5, 0.4688, 0.4375, 0.5, 0.875, 0.5, 0.9375, 0.4687, 0.9375, 0.4687, 0.875, 0.5, 0.375, 0.5, 0.4375, 0.4688, 0.4375, 0.4687, 0.375, 0.5, 0.8125, 0.5, 0.875, 0.4687, 0.875, 0.4687, 0.8125, 0.5, 0.3125, 0.5, 0.375, 0.4687, 0.375, 0.4687, 0.3125, 0.5, 0.75, 0.5, 0.8125, 0.4687, 0.8125, 0.4687, 0.75, 0.5, 0.25, 0.5, 0.3125, 0.4687, 0.3125, 0.4687, 0.25, 0.5, 0.6875, 0.5, 0.75, 0.4687, 0.75, 0.4688, 0.6875, 0.5, 0.1875, 0.5, 0.25, 0.4687, 0.25, 0.4687, 0.1875, 0.5, 0.625, 0.5, 0.6875, 0.4688, 0.6875, 0.4687, 0.625, 0.5, 0.125, 0.5, 0.1875, 0.4687, 0.1875, 0.4687, 0.125, 0.5, 0.5625, 0.5, 0.625, 0.4687, 0.625, 0.4688, 0.5625, 0.5, 0.0625, 0.5, 0.125, 0.4687, 0.125, 0.4687, 0.0625, 0.5, 0.5, 0.5, 0.5625, 0.4688, 0.5625, 0.4688, 0.5, 0.5, 0.9375, 0.4844, 1.0, 0.4687, 0.9375, 0.4844, 0.0, 0.5, 0.0625, 0.4687, 0.0625, 0.4687, 0.1875, 0.4687, 0.25, 0.4375, 0.25, 0.4375, 0.1875, 0.4687, 0.625, 0.4688, 0.6875, 0.4375, 0.6875, 0.4375, 0.625, 0.4687, 0.125, 0.4687, 0.1875, 0.4375, 0.1875, 0.4375, 0.125, 0.4688, 0.5625, 0.4687, 0.625, 0.4375, 0.625, 0.4375, 0.5625, 0.4687, 0.0625, 0.4687, 0.125, 0.4375, 0.125, 0.4375, 0.0625, 0.4688, 0.5, 0.4688, 0.5625, 0.4375, 0.5625, 0.4375, 0.5, 0.4687, 0.9375, 0.4531, 1.0, 0.4375, 0.9375, 0.4531, 0.0, 0.4687, 0.0625, 0.4375, 0.0625, 0.4688, 0.4375, 0.4688, 0.5, 0.4375, 0.5, 0.4375, 0.4375, 0.4687, 0.875, 0.4687, 0.9375, 0.4375, 0.9375, 0.4375, 0.875, 0.4687, 0.375, 0.4688, 0.4375, 0.4375, 0.4375, 0.4375, 0.375, 0.4687, 0.8125, 0.4687, 0.875, 0.4375, 0.875, 0.4375, 0.8125, 0.4687, 0.3125, 0.4687, 0.375, 0.4375, 0.375, 0.4375, 0.3125, 0.4687, 0.75, 0.4687, 0.8125, 0.4375, 0.8125, 0.4375, 0.75, 0.4687, 0.25, 0.4687, 0.3125, 0.4375, 0.3125, 0.4375, 0.25, 0.4688, 0.6875, 0.4687, 0.75, 0.4375, 0.75, 0.4375, 0.6875, 0.4375, 0.875, 0.4375, 0.9375, 0.4062, 0.9375, 0.4062, 0.875, 0.4375, 0.375, 0.4375, 0.4375, 0.4062, 0.4375, 0.4062, 0.375, 0.4375, 0.8125, 0.4375, 0.875, 0.4062, 0.875, 0.4062, 0.8125, 0.4375, 0.3125, 0.4375, 0.375, 0.4062, 0.375, 0.4062, 0.3125, 0.4375, 0.75, 0.4375, 0.8125, 0.4062, 0.8125, 0.4062, 0.75, 0.4375, 0.25, 0.4375, 0.3125, 0.4062, 0.3125, 0.4062, 0.25, 0.4375, 0.6875, 0.4375, 0.75, 0.4062, 0.75, 0.4062, 0.6875, 0.4375, 0.1875, 0.4375, 0.25, 0.4062, 0.25, 0.4062, 0.1875, 0.4375, 0.625, 0.4375, 0.6875, 0.4062, 0.6875, 0.4062, 0.625, 0.4375, 0.125, 0.4375, 0.1875, 0.4062, 0.1875, 0.4062, 0.125, 0.4375, 0.5625, 0.4375, 0.625, 0.4062, 0.625, 0.4062, 0.5625, 0.4375, 0.0625, 0.4375, 0.125, 0.4062, 0.125, 0.4062, 0.0625, 0.4375, 0.5, 0.4375, 0.5625, 0.4062, 0.5625, 0.4062, 0.5, 0.4375, 0.9375, 0.4219, 1.0, 0.4062, 0.9375, 0.4219, 0.0, 0.4375, 0.0625, 0.4062, 0.0625, 0.4375, 0.4375, 0.4375, 0.5, 0.4062, 0.5, 0.4062, 0.4375, 0.4062, 0.625, 0.4062, 0.6875, 0.375, 0.6875, 0.375, 0.625, 0.4062, 0.125, 0.4062, 0.1875, 0.375, 0.1875, 0.375, 0.125, 0.4062, 0.5625, 0.4062, 0.625, 0.375, 0.625, 0.375, 0.5625, 0.4062, 0.0625, 0.4062, 0.125, 0.375, 0.125, 0.375, 0.0625, 0.4062, 0.5, 0.4062, 0.5625, 0.375, 0.5625, 0.375, 0.5, 0.4062, 0.9375, 0.3906, 1.0, 0.375, 0.9375, 0.3906, 0.0, 0.4062, 0.0625, 0.375, 0.0625, 0.4062, 0.4375, 0.4062, 0.5, 0.375, 0.5, 0.375, 0.4375, 0.4062, 0.875, 0.4062, 0.9375, 0.375, 0.9375, 0.375, 0.875, 0.4062, 0.375, 0.4062, 0.4375, 0.375, 0.4375, 0.375, 0.375, 0.4062, 0.8125, 0.4062, 0.875, 0.375, 0.875, 0.375, 0.8125, 0.4062, 0.3125, 0.4062, 0.375, 0.375, 0.375, 0.375, 0.3125, 0.4062, 0.75, 0.4062, 0.8125, 0.375, 0.8125, 0.375, 0.75, 0.4062, 0.25, 0.4062, 0.3125, 0.375, 0.3125, 0.375, 0.25, 0.4062, 0.6875, 0.4062, 0.75, 0.375, 0.75, 0.375, 0.6875, 0.4062, 0.1875, 0.4062, 0.25, 0.375, 0.25, 0.375, 0.1875, 0.375, 0.375, 0.375, 0.4375, 0.3438, 0.4375, 0.3437, 0.375, 0.375, 0.8125, 0.375, 0.875, 0.3438, 0.875, 0.3438, 0.8125, 0.375, 0.3125, 0.375, 0.375, 0.3437, 0.375, 0.3438, 0.3125, 0.375, 0.75, 0.375, 0.8125, 0.3438, 0.8125, 0.3437, 0.75, 0.375, 0.25, 0.375, 0.3125, 0.3438, 0.3125, 0.3437, 0.25, 0.375, 0.6875, 0.375, 0.75, 0.3437, 0.75, 0.3438, 0.6875, 0.375, 0.1875, 0.375, 0.25, 0.3437, 0.25, 0.3437, 0.1875, 0.375, 0.625, 0.375, 0.6875, 0.3438, 0.6875, 0.3438, 0.625, 0.375, 0.125, 0.375, 0.1875, 0.3437, 0.1875, 0.3437, 0.125, 0.375, 0.5625, 0.375, 0.625, 0.3438, 0.625, 0.3438, 0.5625, 0.375, 0.0625, 0.375, 0.125, 0.3437, 0.125, 0.3437, 0.0625, 0.375, 0.5, 0.375, 0.5625, 0.3438, 0.5625, 0.3438, 0.5, 0.375, 0.9375, 0.3594, 1.0, 0.3437, 0.9375, 0.3594, 0.0, 0.375, 0.0625, 0.3437, 0.0625, 0.375, 0.4375, 0.375, 0.5, 0.3438, 0.5, 0.3438, 0.4375, 0.375, 0.875, 0.375, 0.9375, 0.3437, 0.9375, 0.3438, 0.875, 0.3437, 0.125, 0.3437, 0.1875, 0.3125, 0.1875, 0.3125, 0.125, 0.3438, 0.5625, 0.3438, 0.625, 0.3125, 0.625, 0.3125, 0.5625, 0.3437, 0.0625, 0.3437, 0.125, 0.3125, 0.125, 0.3125, 0.0625, 0.3438, 0.5, 0.3438, 0.5625, 0.3125, 0.5625, 0.3125, 0.5, 0.3437, 0.9375, 0.3281, 1.0, 0.3125, 0.9375, 0.3281, 0.0, 0.3437, 0.0625, 0.3125, 0.0625, 0.3438, 0.4375, 0.3438, 0.5, 0.3125, 0.5, 0.3125, 0.4375, 0.3438, 0.875, 0.3437, 0.9375, 0.3125, 0.9375, 0.3125, 0.875, 0.3437, 0.375, 0.3438, 0.4375, 0.3125, 0.4375, 0.3125, 0.375, 0.3438, 0.8125, 0.3438, 0.875, 0.3125, 0.875, 0.3125, 0.8125, 0.3438, 0.3125, 0.3437, 0.375, 0.3125, 0.375, 0.3125, 0.3125, 0.3437, 0.75, 0.3438, 0.8125, 0.3125, 0.8125, 0.3125, 0.75, 0.3437, 0.25, 0.3438, 0.3125, 0.3125, 0.3125, 0.3125, 0.25, 0.3438, 0.6875, 0.3437, 0.75, 0.3125, 0.75, 0.3125, 0.6875, 0.3437, 0.1875, 0.3437, 0.25, 0.3125, 0.25, 0.3125, 0.1875, 0.3438, 0.625, 0.3438, 0.6875, 0.3125, 0.6875, 0.3125, 0.625, 0.3125, 0.3125, 0.3125, 0.375, 0.2812, 0.375, 0.2812, 0.3125, 0.3125, 0.75, 0.3125, 0.8125, 0.2812, 0.8125, 0.2812, 0.75, 0.3125, 0.25, 0.3125, 0.3125, 0.2812, 0.3125, 0.2812, 0.25, 0.3125, 0.6875, 0.3125, 0.75, 0.2812, 0.75, 0.2812, 0.6875, 0.3125, 0.1875, 0.3125, 0.25, 0.2812, 0.25, 0.2812, 0.1875, 0.3125, 0.625, 0.3125, 0.6875, 0.2812, 0.6875, 0.2812, 0.625, 0.3125, 0.125, 0.3125, 0.1875, 0.2812, 0.1875, 0.2812, 0.125, 0.3125, 0.5625, 0.3125, 0.625, 0.2812, 0.625, 0.2812, 0.5625, 0.3125, 0.0625, 0.3125, 0.125, 0.2812, 0.125, 0.2812, 0.0625, 0.3125, 0.5, 0.3125, 0.5625, 0.2812, 0.5625, 0.2812, 0.5, 0.3125, 0.9375, 0.2969, 1.0, 0.2812, 0.9375, 0.2969, 0.0, 0.3125, 0.0625, 0.2812, 0.0625, 0.3125, 0.4375, 0.3125, 0.5, 0.2812, 0.5, 0.2812, 0.4375, 0.3125, 0.875, 0.3125, 0.9375, 0.2812, 0.9375, 0.2812, 0.875, 0.3125, 0.375, 0.3125, 0.4375, 0.2812, 0.4375, 0.2812, 0.375, 0.3125, 0.8125, 0.3125, 0.875, 0.2812, 0.875, 0.2812, 0.8125, 0.2812, 0.0625, 0.2812, 0.125, 0.25, 0.125, 0.25, 0.0625, 0.2812, 0.5, 0.2812, 0.5625, 0.25, 0.5625, 0.25, 0.5, 0.2812, 0.9375, 0.2656, 1.0, 0.25, 0.9375, 0.2656, 0.0, 0.2812, 0.0625, 0.25, 0.0625, 0.2812, 0.4375, 0.2812, 0.5, 0.25, 0.5, 0.25, 0.4375, 0.2812, 0.875, 0.2812, 0.9375, 0.25, 0.9375, 0.25, 0.875, 0.2812, 0.375, 0.2812, 0.4375, 0.25, 0.4375, 0.25, 0.375, 0.2812, 0.8125, 0.2812, 0.875, 0.25, 0.875, 0.25, 0.8125, 0.2812, 0.3125, 0.2812, 0.375, 0.25, 0.375, 0.25, 0.3125, 0.2812, 0.75, 0.2812, 0.8125, 0.25, 0.8125, 0.25, 0.75, 0.2812, 0.25, 0.2812, 0.3125, 0.25, 0.3125, 0.25, 0.25, 0.2812, 0.6875, 0.2812, 0.75, 0.25, 0.75, 0.25, 0.6875, 0.2812, 0.1875, 0.2812, 0.25, 0.25, 0.25, 0.25, 0.1875, 0.2812, 0.625, 0.2812, 0.6875, 0.25, 0.6875, 0.25, 0.625, 0.2812, 0.125, 0.2812, 0.1875, 0.25, 0.1875, 0.25, 0.125, 0.2812, 0.5625, 0.2812, 0.625, 0.25, 0.625, 0.25, 0.5625, 0.25, 0.75, 0.25, 0.8125, 0.2188, 0.8125, 0.2188, 0.75, 0.25, 0.25, 0.25, 0.3125, 0.2188, 0.3125, 0.2188, 0.25, 0.25, 0.6875, 0.25, 0.75, 0.2188, 0.75, 0.2188, 0.6875, 0.25, 0.1875, 0.25, 0.25, 0.2188, 0.25, 0.2188, 0.1875, 0.25, 0.625, 0.25, 0.6875, 0.2188, 0.6875, 0.2188, 0.625, 0.25, 0.125, 0.25, 0.1875, 0.2188, 0.1875, 0.2188, 0.125, 0.25, 0.5625, 0.25, 0.625, 0.2188, 0.625, 0.2188, 0.5625, 0.25, 0.0625, 0.25, 0.125, 0.2188, 0.125, 0.2188, 0.0625, 0.25, 0.5, 0.25, 0.5625, 0.2188, 0.5625, 0.2188, 0.5, 0.25, 0.9375, 0.2344, 1.0, 0.2188, 0.9375, 0.2344, 0.0, 0.25, 0.0625, 0.2188, 0.0625, 0.25, 0.4375, 0.25, 0.5, 0.2188, 0.5, 0.2188, 0.4375, 0.25, 0.875, 0.25, 0.9375, 0.2188, 0.9375, 0.2188, 0.875, 0.25, 0.375, 0.25, 0.4375, 0.2188, 0.4375, 0.2188, 0.375, 0.25, 0.8125, 0.25, 0.875, 0.2188, 0.875, 0.2188, 0.8125, 0.25, 0.3125, 0.25, 0.375, 0.2188, 0.375, 0.2188, 0.3125, 0.2188, 0.5, 0.2188, 0.5625, 0.1875, 0.5625, 0.1875, 0.5, 0.2188, 0.9375, 0.2031, 1.0, 0.1875, 0.9375, 0.2031, 0.0, 0.2188, 0.0625, 0.1875, 0.0625, 0.2188, 0.4375, 0.2188, 0.5, 0.1875, 0.5, 0.1875, 0.4375, 0.2188, 0.875, 0.2188, 0.9375, 0.1875, 0.9375, 0.1875, 0.875, 0.2188, 0.375, 0.2188, 0.4375, 0.1875, 0.4375, 0.1875, 0.375, 0.2188, 0.8125, 0.2188, 0.875, 0.1875, 0.875, 0.1875, 0.8125, 0.2188, 0.3125, 0.2188, 0.375, 0.1875, 0.375, 0.1875, 0.3125, 0.2188, 0.75, 0.2188, 0.8125, 0.1875, 0.8125, 0.1875, 0.75, 0.2188, 0.25, 0.2188, 0.3125, 0.1875, 0.3125, 0.1875, 0.25, 0.2188, 0.6875, 0.2188, 0.75, 0.1875, 0.75, 0.1875, 0.6875, 0.2188, 0.1875, 0.2188, 0.25, 0.1875, 0.25, 0.1875, 0.1875, 0.2188, 0.625, 0.2188, 0.6875, 0.1875, 0.6875, 0.1875, 0.625, 0.2188, 0.125, 0.2188, 0.1875, 0.1875, 0.1875, 0.1875, 0.125, 0.2188, 0.5625, 0.2188, 0.625, 0.1875, 0.625, 0.1875, 0.5625, 0.2188, 0.0625, 0.2188, 0.125, 0.1875, 0.125, 0.1875, 0.0625, 0.1875, 0.25, 0.1875, 0.3125, 0.1562, 0.3125, 0.1562, 0.25, 0.1875, 0.6875, 0.1875, 0.75, 0.1562, 0.75, 0.1562, 0.6875, 0.1875, 0.1875, 0.1875, 0.25, 0.1562, 0.25, 0.1562, 0.1875, 0.1875, 0.625, 0.1875, 0.6875, 0.1562, 0.6875, 0.1562, 0.625, 0.1875, 0.125, 0.1875, 0.1875, 0.1562, 0.1875, 0.1563, 0.125, 0.1875, 0.5625, 0.1875, 0.625, 0.1562, 0.625, 0.1562, 0.5625, 0.1875, 0.0625, 0.1875, 0.125, 0.1563, 0.125, 0.1563, 0.0625, 0.1875, 0.5, 0.1875, 0.5625, 0.1562, 0.5625, 0.1562, 0.5, 0.1875, 0.9375, 0.1719, 1.0, 0.1563, 0.9375, 0.1719, 0.0, 0.1875, 0.0625, 0.1563, 0.0625, 0.1875, 0.4375, 0.1875, 0.5, 0.1562, 0.5, 0.1562, 0.4375, 0.1875, 0.875, 0.1875, 0.9375, 0.1563, 0.9375, 0.1563, 0.875, 0.1875, 0.375, 0.1875, 0.4375, 0.1562, 0.4375, 0.1562, 0.375, 0.1875, 0.8125, 0.1875, 0.875, 0.1563, 0.875, 0.1563, 0.8125, 0.1875, 0.3125, 0.1875, 0.375, 0.1562, 0.375, 0.1562, 0.3125, 0.1875, 0.75, 0.1875, 0.8125, 0.1563, 0.8125, 0.1562, 0.75, 0.1563, 0.9375, 0.1406, 1.0, 0.125, 0.9375, 0.1406, 0.0, 0.1563, 0.0625, 0.125, 0.0625, 0.1562, 0.4375, 0.1562, 0.5, 0.125, 0.5, 0.125, 0.4375, 0.1563, 0.875, 0.1563, 0.9375, 0.125, 0.9375, 0.125, 0.875, 0.1562, 0.375, 0.1562, 0.4375, 0.125, 0.4375, 0.125, 0.375, 0.1563, 0.8125, 0.1563, 0.875, 0.125, 0.875, 0.125, 0.8125, 0.1562, 0.3125, 0.1562, 0.375, 0.125, 0.375, 0.125, 0.3125, 0.1562, 0.75, 0.1563, 0.8125, 0.125, 0.8125, 0.125, 0.75, 0.1562, 0.25, 0.1562, 0.3125, 0.125, 0.3125, 0.125, 0.25, 0.1562, 0.6875, 0.1562, 0.75, 0.125, 0.75, 0.125, 0.6875, 0.1562, 0.1875, 0.1562, 0.25, 0.125, 0.25, 0.125, 0.1875, 0.1562, 0.625, 0.1562, 0.6875, 0.125, 0.6875, 0.125, 0.625, 0.1563, 0.125, 0.1562, 0.1875, 0.125, 0.1875, 0.125, 0.125, 0.1562, 0.5625, 0.1562, 0.625, 0.125, 0.625, 0.125, 0.5625, 0.1563, 0.0625, 0.1563, 0.125, 0.125, 0.125, 0.125, 0.0625, 0.1562, 0.5, 0.1562, 0.5625, 0.125, 0.5625, 0.125, 0.5, 0.125, 0.6875, 0.125, 0.75, 0.09375, 0.75, 0.09375, 0.6875, 0.125, 0.1875, 0.125, 0.25, 0.09375, 0.25, 0.09375, 0.1875, 0.125, 0.625, 0.125, 0.6875, 0.09375, 0.6875, 0.09375, 0.625, 0.125, 0.125, 0.125, 0.1875, 0.09375, 0.1875, 0.09375, 0.125, 0.125, 0.5625, 0.125, 0.625, 0.09375, 0.625, 0.09375, 0.5625, 0.125, 0.0625, 0.125, 0.125, 0.09375, 0.125, 0.09375, 0.0625, 0.125, 0.5, 0.125, 0.5625, 0.09375, 0.5625, 0.09375, 0.5, 0.125, 0.9375, 0.1094, 1.0, 0.09375, 0.9375, 0.1094, 0.0, 0.125, 0.0625, 0.09375, 0.0625, 0.125, 0.4375, 0.125, 0.5, 0.09375, 0.5, 0.09375, 0.4375, 0.125, 0.875, 0.125, 0.9375, 0.09375, 0.9375, 0.09375, 0.875, 0.125, 0.375, 0.125, 0.4375, 0.09375, 0.4375, 0.09375, 0.375, 0.125, 0.8125, 0.125, 0.875, 0.09375, 0.875, 0.09375, 0.8125, 0.125, 0.3125, 0.125, 0.375, 0.09375, 0.375, 0.09375, 0.3125, 0.125, 0.75, 0.125, 0.8125, 0.09375, 0.8125, 0.09375, 0.75, 0.125, 0.25, 0.125, 0.3125, 0.09375, 0.3125, 0.09375, 0.25, 0.09375, 0.4375, 0.09375, 0.5, 0.0625, 0.5, 0.0625, 0.4375, 0.09375, 0.875, 0.09375, 0.9375, 0.0625, 0.9375, 0.0625, 0.875, 0.09375, 0.375, 0.09375, 0.4375, 0.0625, 0.4375, 0.0625, 0.375, 0.09375, 0.8125, 0.09375, 0.875, 0.0625, 0.875, 0.0625, 0.8125, 0.09375, 0.3125, 0.09375, 0.375, 0.0625, 0.375, 0.0625, 0.3125, 0.09375, 0.75, 0.09375, 0.8125, 0.0625, 0.8125, 0.0625, 0.75, 0.09375, 0.25, 0.09375, 0.3125, 0.0625, 0.3125, 0.0625, 0.25, 0.09375, 0.6875, 0.09375, 0.75, 0.0625, 0.75, 0.0625, 0.6875, 0.09375, 0.1875, 0.09375, 0.25, 0.0625, 0.25, 0.0625, 0.1875, 0.09375, 0.625, 0.09375, 0.6875, 0.0625, 0.6875, 0.0625, 0.625, 0.09375, 0.125, 0.09375, 0.1875, 0.0625, 0.1875, 0.0625, 0.125, 0.09375, 0.5625, 0.09375, 0.625, 0.0625, 0.625, 0.0625, 0.5625, 0.09375, 0.0625, 0.09375, 0.125, 0.0625, 0.125, 0.0625, 0.0625, 0.09375, 0.5, 0.09375, 0.5625, 0.0625, 0.5625, 0.0625, 0.5, 0.09375, 0.9375, 0.07813, 1.0, 0.0625, 0.9375, 0.07813, 0.0, 0.09375, 0.0625, 0.0625, 0.0625, 0.0625, 0.1875, 0.0625, 0.25, 0.03125, 0.25, 0.03125, 0.1875, 0.0625, 0.625, 0.0625, 0.6875, 0.03125, 0.6875, 0.03125, 0.625, 0.0625, 0.125, 0.0625, 0.1875, 0.03125, 0.1875, 0.03125, 0.125, 0.0625, 0.5625, 0.0625, 0.625, 0.03125, 0.625, 0.03125, 0.5625, 0.0625, 0.0625, 0.0625, 0.125, 0.03125, 0.125, 0.03125, 0.0625, 0.0625, 0.5, 0.0625, 0.5625, 0.03125, 0.5625, 0.03125, 0.5, 0.0625, 0.9375, 0.04688, 1.0, 0.03125, 0.9375, 0.04688, 0.0, 0.0625, 0.0625, 0.03125, 0.0625, 0.0625, 0.4375, 0.0625, 0.5, 0.03125, 0.5, 0.03125, 0.4375, 0.0625, 0.875, 0.0625, 0.9375, 0.03125, 0.9375, 0.03125, 0.875, 0.0625, 0.375, 0.0625, 0.4375, 0.03125, 0.4375, 0.03125, 0.375, 0.0625, 0.8125, 0.0625, 0.875, 0.03125, 0.875, 0.03125, 0.8125, 0.0625, 0.3125, 0.0625, 0.375, 0.03125, 0.375, 0.03125, 0.3125, 0.0625, 0.75, 0.0625, 0.8125, 0.03125, 0.8125, 0.03125, 0.75, 0.0625, 0.25, 0.0625, 0.3125, 0.03125, 0.3125, 0.03125, 0.25, 0.0625, 0.6875, 0.0625, 0.75, 0.03125, 0.75, 0.03125, 0.6875, 0.03125, 0.375, 0.03125, 0.4375, 0.0, 0.4375, 0.0, 0.375, 0.03125, 0.8125, 0.03125, 0.875, 2.98e-08, 0.875, 0.0, 0.8125, 0.03125, 0.3125, 0.03125, 0.375, 0.0, 0.375, 0.0, 0.3125, 0.03125, 0.75, 0.03125, 0.8125, 0.0, 0.8125, 0.0, 0.75, 0.03125, 0.25, 0.03125, 0.3125, 0.0, 0.3125, 0.0, 0.25, 0.03125, 0.6875, 0.03125, 0.75, 0.0, 0.75, 0.0, 0.6875, 0.03125, 0.1875, 0.03125, 0.25, 0.0, 0.25, 0.0, 0.1875, 0.03125, 0.625, 0.03125, 0.6875, 0.0, 0.6875, 0.0, 0.625, 0.03125, 0.125, 0.03125, 0.1875, 0.0, 0.1875, 0.0, 0.125, 0.03125, 0.5625, 0.03125, 0.625, 0.0, 0.625, 0.0, 0.5625, 0.03125, 0.0625, 0.03125, 0.125, 0.0, 0.125, 8.941e-08, 0.0625, 0.03125, 0.5, 0.03125, 0.5625, 0.0, 0.5625, 0.0, 0.5, 0.03125, 0.9375, 0.01563, 1.0, 8.941e-08, 0.9375, 0.01563, 0.0, 0.03125, 0.0625, 8.941e-08, 0.0625, 0.03125, 0.4375, 0.03125, 0.5, 0.0, 0.5, 0.0, 0.4375, 0.03125, 0.875, 0.03125, 0.9375, 8.941e-08, 0.9375, 2.98e-08, 0.875, 1.0, 0.125, 1.0, 0.1875, 0.9687, 0.1875, 0.9688, 0.125, 1.0, 0.5625, 1.0, 0.625, 0.9687, 0.625, 0.9687, 0.5625, 1.0, 0.0625, 1.0, 0.125, 0.9688, 0.125, 0.9688, 0.0625, 1.0, 0.5, 1.0, 0.5625, 0.9687, 0.5625, 0.9688, 0.5, 1.0, 0.9375, 0.9844, 1.0, 0.9688, 0.9375, 0.9844, 0.0, 1.0, 0.0625, 0.9688, 0.0625, 1.0, 0.4375, 1.0, 0.5, 0.9688, 0.5, 0.9687, 0.4375, 1.0, 0.875, 1.0, 0.9375, 0.9688, 0.9375, 0.9688, 0.875, 1.0, 0.375, 1.0, 0.4375, 0.9687, 0.4375, 0.9687, 0.375, 1.0, 0.8125, 1.0, 0.875, 0.9688, 0.875, 0.9687, 0.8125, 1.0, 0.3125, 1.0, 0.375, 0.9687, 0.375, 0.9687, 0.3125, 1.0, 0.75, 1.0, 0.8125, 0.9687, 0.8125, 0.9687, 0.75, 1.0, 0.25, 1.0, 0.3125, 0.9687, 0.3125, 0.9687, 0.25, 1.0, 0.6875, 1.0, 0.75, 0.9687, 0.75, 0.9687, 0.6875, 1.0, 0.1875, 1.0, 0.25, 0.9687, 0.25, 0.9687, 0.1875, 1.0, 0.625, 1.0, 0.6875, 0.9687, 0.6875, 0.9687, 0.625, 0.9687, 0.8125, 0.9688, 0.875, 0.9375, 0.875, 0.9375, 0.8125, 0.9687, 0.3125, 0.9687, 0.375, 0.9375, 0.375, 0.9375, 0.3125, 0.9687, 0.75, 0.9687, 0.8125, 0.9375, 0.8125, 0.9375, 0.75, 0.9687, 0.25, 0.9687, 0.3125, 0.9375, 0.3125, 0.9375, 0.25, 0.9687, 0.6875, 0.9687, 0.75, 0.9375, 0.75, 0.9375, 0.6875, 0.9687, 0.1875, 0.9687, 0.25, 0.9375, 0.25, 0.9375, 0.1875, 0.9687, 0.625, 0.9687, 0.6875, 0.9375, 0.6875, 0.9375, 0.625, 0.9688, 0.125, 0.9687, 0.1875, 0.9375, 0.1875, 0.9375, 0.125, 0.9687, 0.5625, 0.9687, 0.625, 0.9375, 0.625, 0.9375, 0.5625, 0.9688, 0.0625, 0.9688, 0.125, 0.9375, 0.125, 0.9375, 0.0625, 0.9688, 0.5, 0.9687, 0.5625, 0.9375, 0.5625, 0.9375, 0.5, 0.9688, 0.9375, 0.9531, 1.0, 0.9375, 0.9375, 0.9531, 0.0, 0.9688, 0.0625, 0.9375, 0.0625, 0.9687, 0.4375, 0.9688, 0.5, 0.9375, 0.5, 0.9375, 0.4375, 0.9688, 0.875, 0.9688, 0.9375, 0.9375, 0.9375, 0.9375, 0.875, 0.9687, 0.375, 0.9687, 0.4375, 0.9375, 0.4375, 0.9375, 0.375, 0.9375, 0.5625, 0.9375, 0.625, 0.9062, 0.625, 0.9062, 0.5625, 0.9375, 0.0625, 0.9375, 0.125, 0.9062, 0.125, 0.9062, 0.0625, 0.9375, 0.5, 0.9375, 0.5625, 0.9062, 0.5625, 0.9062, 0.5, 0.9375, 0.9375, 0.9219, 1.0, 0.9062, 0.9375, 0.9219, 0.0, 0.9375, 0.0625, 0.9062, 0.0625, 0.9375, 0.4375, 0.9375, 0.5, 0.9062, 0.5, 0.9062, 0.4375, 0.9375, 0.875, 0.9375, 0.9375, 0.9062, 0.9375, 0.9062, 0.875, 0.9375, 0.375, 0.9375, 0.4375, 0.9062, 0.4375, 0.9062, 0.375, 0.9375, 0.8125, 0.9375, 0.875, 0.9062, 0.875, 0.9062, 0.8125, 0.9375, 0.3125, 0.9375, 0.375, 0.9062, 0.375, 0.9062, 0.3125, 0.9375, 0.75, 0.9375, 0.8125, 0.9062, 0.8125, 0.9062, 0.75, 0.9375, 0.25, 0.9375, 0.3125, 0.9062, 0.3125, 0.9062, 0.25, 0.9375, 0.6875, 0.9375, 0.75, 0.9062, 0.75, 0.9062, 0.6875, 0.9375, 0.1875, 0.9375, 0.25, 0.9062, 0.25, 0.9062, 0.1875, 0.9375, 0.625, 0.9375, 0.6875, 0.9062, 0.6875, 0.9062, 0.625, 0.9375, 0.125, 0.9375, 0.1875, 0.9062, 0.1875, 0.9062, 0.125, 0.9062, 0.3125, 0.9062, 0.375, 0.875, 0.375, 0.875, 0.3125, 0.9062, 0.75, 0.9062, 0.8125, 0.875, 0.8125, 0.875, 0.75, 0.9062, 0.25, 0.9062, 0.3125, 0.875, 0.3125, 0.875, 0.25, 0.9062, 0.6875, 0.9062, 0.75, 0.875, 0.75, 0.875, 0.6875, 0.9062, 0.1875, 0.9062, 0.25, 0.875, 0.25, 0.875, 0.1875, 0.9062, 0.625, 0.9062, 0.6875, 0.875, 0.6875, 0.875, 0.625, 0.9062, 0.125, 0.9062, 0.1875, 0.875, 0.1875, 0.875, 0.125, 0.9062, 0.5625, 0.9062, 0.625, 0.875, 0.625, 0.875, 0.5625, 0.9062, 0.0625, 0.9062, 0.125, 0.875, 0.125, 0.875, 0.0625, 0.9062, 0.5, 0.9062, 0.5625, 0.875, 0.5625, 0.875, 0.5, 0.9062, 0.9375, 0.8906, 1.0, 0.875, 0.9375, 0.8906, 0.0, 0.9062, 0.0625, 0.875, 0.0625, 0.9062, 0.4375, 0.9062, 0.5, 0.875, 0.5, 0.875, 0.4375, 0.9062, 0.875, 0.9062, 0.9375, 0.875, 0.9375, 0.875, 0.875, 0.9062, 0.375, 0.9062, 0.4375, 0.875, 0.4375, 0.875, 0.375, 0.9062, 0.8125, 0.9062, 0.875, 0.875, 0.875, 0.875, 0.8125, 0.875, 0.0625, 0.875, 0.125, 0.8438, 0.125, 0.8438, 0.0625, 0.875, 0.5, 0.875, 0.5625, 0.8438, 0.5625, 0.8438, 0.5, 0.875, 0.9375, 0.8594, 1.0, 0.8438, 0.9375, 0.8594, 0.0, 0.875, 0.0625, 0.8438, 0.0625, 0.875, 0.4375, 0.875, 0.5, 0.8438, 0.5, 0.8438, 0.4375, 0.875, 0.875, 0.875, 0.9375, 0.8438, 0.9375, 0.8438, 0.875, 0.875, 0.375, 0.875, 0.4375, 0.8438, 0.4375, 0.8438, 0.375, 0.875, 0.8125, 0.875, 0.875, 0.8438, 0.875, 0.8438, 0.8125, 0.875, 0.3125, 0.875, 0.375, 0.8438, 0.375, 0.8437, 0.3125, 0.875, 0.75, 0.875, 0.8125, 0.8438, 0.8125, 0.8437, 0.75, 0.875, 0.25, 0.875, 0.3125, 0.8437, 0.3125, 0.8437, 0.25, 0.875, 0.6875, 0.875, 0.75, 0.8437, 0.75, 0.8437, 0.6875, 0.875, 0.1875, 0.875, 0.25, 0.8437, 0.25, 0.8437, 0.1875, 0.875, 0.625, 0.875, 0.6875, 0.8437, 0.6875, 0.8438, 0.625, 0.875, 0.125, 0.875, 0.1875, 0.8437, 0.1875, 0.8438, 0.125, 0.875, 0.5625, 0.875, 0.625, 0.8438, 0.625, 0.8438, 0.5625, 0.8437, 0.75, 0.8438, 0.8125, 0.8125, 0.8125, 0.8125, 0.75, 0.8437, 0.25, 0.8437, 0.3125, 0.8125, 0.3125, 0.8125, 0.25, 0.8437, 0.6875, 0.8437, 0.75, 0.8125, 0.75, 0.8125, 0.6875, 0.8437, 0.1875, 0.8437, 0.25, 0.8125, 0.25, 0.8125, 0.1875, 0.8438, 0.625, 0.8437, 0.6875, 0.8125, 0.6875, 0.8125, 0.625, 0.8438, 0.125, 0.8437, 0.1875, 0.8125, 0.1875, 0.8125, 0.125, 0.8438, 0.5625, 0.8438, 0.625, 0.8125, 0.625, 0.8125, 0.5625, 0.8438, 0.0625, 0.8438, 0.125, 0.8125, 0.125, 0.8125, 0.0625, 0.8438, 0.5, 0.8438, 0.5625, 0.8125, 0.5625, 0.8125, 0.5, 0.8438, 0.9375, 0.8281, 1.0, 0.8125, 0.9375, 0.8281, 0.0, 0.8438, 0.0625, 0.8125, 0.0625, 0.8438, 0.4375, 0.8438, 0.5, 0.8125, 0.5, 0.8125, 0.4375, 0.8438, 0.875, 0.8438, 0.9375, 0.8125, 0.9375, 0.8125, 0.875, 0.8438, 0.375, 0.8438, 0.4375, 0.8125, 0.4375, 0.8125, 0.375, 0.8438, 0.8125, 0.8438, 0.875, 0.8125, 0.875, 0.8125, 0.8125, 0.8437, 0.3125, 0.8438, 0.375, 0.8125, 0.375, 0.8125, 0.3125, 0.8125, 0.5, 0.8125, 0.5625, 0.7812, 0.5625, 0.7812, 0.5, 0.8125, 0.9375, 0.7969, 1.0, 0.7812, 0.9375, 0.7969, 0.0, 0.8125, 0.0625, 0.7812, 0.0625, 0.8125, 0.4375, 0.8125, 0.5, 0.7812, 0.5, 0.7812, 0.4375, 0.8125, 0.875, 0.8125, 0.9375, 0.7812, 0.9375, 0.7812, 0.875, 0.8125, 0.375, 0.8125, 0.4375, 0.7812, 0.4375, 0.7812, 0.375, 0.8125, 0.8125, 0.8125, 0.875, 0.7812, 0.875, 0.7812, 0.8125, 0.8125, 0.3125, 0.8125, 0.375, 0.7812, 0.375, 0.7812, 0.3125, 0.8125, 0.75, 0.8125, 0.8125, 0.7812, 0.8125, 0.7812, 0.75, 0.8125, 0.25, 0.8125, 0.3125, 0.7812, 0.3125, 0.7812, 0.25, 0.8125, 0.6875, 0.8125, 0.75, 0.7812, 0.75, 0.7812, 0.6875, 0.8125, 0.1875, 0.8125, 0.25, 0.7812, 0.25, 0.7812, 0.1875, 0.8125, 0.625, 0.8125, 0.6875, 0.7812, 0.6875, 0.7812, 0.625, 0.8125, 0.125, 0.8125, 0.1875, 0.7812, 0.1875, 0.7812, 0.125, 0.8125, 0.5625, 0.8125, 0.625, 0.7812, 0.625, 0.7812, 0.5625, 0.8125, 0.0625, 0.8125, 0.125, 0.7812, 0.125, 0.7812, 0.0625, 0.7812, 0.25, 0.7812, 0.3125, 0.75, 0.3125, 0.75, 0.25, 0.7812, 0.6875, 0.7812, 0.75, 0.75, 0.75, 0.75, 0.6875, 0.7812, 0.1875, 0.7812, 0.25, 0.75, 0.25, 0.75, 0.1875, 0.7812, 0.625, 0.7812, 0.6875, 0.75, 0.6875, 0.75, 0.625, 0.7812, 0.125, 0.7812, 0.1875, 0.75, 0.1875, 0.75, 0.125, 0.7812, 0.5625, 0.7812, 0.625, 0.75, 0.625, 0.75, 0.5625, 0.7812, 0.0625, 0.7812, 0.125, 0.75, 0.125, 0.75, 0.0625, 0.7812, 0.5, 0.7812, 0.5625, 0.75, 0.5625, 0.75, 0.5, 0.7812, 0.9375, 0.7656, 1.0, 0.75, 0.9375, 0.7656, 0.0, 0.7812, 0.0625, 0.75, 0.0625, 0.7812, 0.4375, 0.7812, 0.5, 0.75, 0.5, 0.75, 0.4375, 0.7812, 0.875, 0.7812, 0.9375, 0.75, 0.9375, 0.75, 0.875, 0.7812, 0.375, 0.7812, 0.4375, 0.75, 0.4375, 0.75, 0.375, 0.7812, 0.8125, 0.7812, 0.875, 0.75, 0.875, 0.75, 0.8125, 0.7812, 0.3125, 0.7812, 0.375, 0.75, 0.375, 0.75, 0.3125, 0.7812, 0.75, 0.7812, 0.8125, 0.75, 0.8125, 0.75, 0.75])
me_sphere.materials.append(mat_plastico_branco)
me_sphere.use_remesh_fix_poles = True
me_sphere.use_remesh_preserve_attributes = False
me_sphere.update()
me_cylinder_007 = bpy.data.meshes.new('Cylinder.007')
me_cylinder_007.from_pydata([(0.0, 0.1, -0.15), (0.0, 0.1, 0.15), (0.03827, 0.09239, -0.15), (0.03827, 0.09239, 0.15), (0.07071, 0.07071, -0.15), (0.07071, 0.07071, 0.15), (0.09239, 0.03827, -0.15), (0.09239, 0.03827, 0.15), (0.1, -4.371e-09, -0.15), (0.1, -4.371e-09, 0.15), (0.09239, -0.03827, -0.15), (0.09239, -0.03827, 0.15), (0.07071, -0.07071, -0.15), (0.07071, -0.07071, 0.15), (0.03827, -0.09239, -0.15), (0.03827, -0.09239, 0.15), (-8.742e-09, -0.1, -0.15), (-8.742e-09, -0.1, 0.15), (-0.03827, -0.09239, -0.15), (-0.03827, -0.09239, 0.15), (-0.07071, -0.07071, -0.15), (-0.07071, -0.07071, 0.15), (-0.09239, -0.03827, -0.15), (-0.09239, -0.03827, 0.15), (-0.1, 1.192e-09, -0.15), (-0.1, 1.192e-09, 0.15), (-0.09239, 0.03827, -0.15), (-0.09239, 0.03827, 0.15), (-0.07071, 0.07071, -0.15), (-0.07071, 0.07071, 0.15), (-0.03827, 0.09239, -0.15), (-0.03827, 0.09239, 0.15)], [], [(0, 1, 3, 2), (2, 3, 5, 4), (4, 5, 7, 6), (6, 7, 9, 8), (8, 9, 11, 10), (10, 11, 13, 12), (12, 13, 15, 14), (14, 15, 17, 16), (16, 17, 19, 18), (18, 19, 21, 20), (20, 21, 23, 22), (22, 23, 25, 24), (24, 25, 27, 26), (26, 27, 29, 28), (3, 1, 31, 29, 27, 25, 23, 21, 19, 17, 15, 13, 11, 9, 7, 5), (28, 29, 31, 30), (30, 31, 1, 0), (0, 2, 4, 6, 8, 10, 12, 14, 16, 18, 20, 22, 24, 26, 28, 30)])
_uv = me_cylinder_007.uv_layers.new(name='UVMap')
_uv.uv.foreach_set('vector', [1.0, 0.5, 1.0, 1.0, 0.9375, 1.0, 0.9375, 0.5, 0.9375, 0.5, 0.9375, 1.0, 0.875, 1.0, 0.875, 0.5, 0.875, 0.5, 0.875, 1.0, 0.8125, 1.0, 0.8125, 0.5, 0.8125, 0.5, 0.8125, 1.0, 0.75, 1.0, 0.75, 0.5, 0.75, 0.5, 0.75, 1.0, 0.6875, 1.0, 0.6875, 0.5, 0.6875, 0.5, 0.6875, 1.0, 0.625, 1.0, 0.625, 0.5, 0.625, 0.5, 0.625, 1.0, 0.5625, 1.0, 0.5625, 0.5, 0.5625, 0.5, 0.5625, 1.0, 0.5, 1.0, 0.5, 0.5, 0.5, 0.5, 0.5, 1.0, 0.4375, 1.0, 0.4375, 0.5, 0.4375, 0.5, 0.4375, 1.0, 0.375, 1.0, 0.375, 0.5, 0.375, 0.5, 0.375, 1.0, 0.3125, 1.0, 0.3125, 0.5, 0.3125, 0.5, 0.3125, 1.0, 0.25, 1.0, 0.25, 0.5, 0.25, 0.5, 0.25, 1.0, 0.1875, 1.0, 0.1875, 0.5, 0.1875, 0.5, 0.1875, 1.0, 0.125, 1.0, 0.125, 0.5, 0.3418, 0.4717, 0.25, 0.49, 0.1582, 0.4717, 0.08029, 0.4197, 0.02827, 0.3418, 0.01, 0.25, 0.02827, 0.1582, 0.08029, 0.08029, 0.1582, 0.02827, 0.25, 0.01, 0.3418, 0.02827, 0.4197, 0.08029, 0.4717, 0.1582, 0.49, 0.25, 0.4717, 0.3418, 0.4197, 0.4197, 0.125, 0.5, 0.125, 1.0, 0.0625, 1.0, 0.0625, 0.5, 0.0625, 0.5, 0.0625, 1.0, 0.0, 1.0, 0.0, 0.5, 0.75, 0.49, 0.8418, 0.4717, 0.9197, 0.4197, 0.9717, 0.3418, 0.99, 0.25, 0.9717, 0.1582, 0.9197, 0.08029, 0.8418, 0.02827, 0.75, 0.01, 0.6582, 0.02827, 0.5803, 0.08029, 0.5283, 0.1582, 0.51, 0.25, 0.5283, 0.3418, 0.5803, 0.4197, 0.6582, 0.4717])
me_cylinder_007.materials.append(mat_plastico_preto)
me_cylinder_007.use_remesh_fix_poles = True
me_cylinder_007.use_remesh_preserve_attributes = False
me_cylinder_007.update()
me_plane = bpy.data.meshes.new('Plane')
me_plane.from_pydata([(-1.0, -1.0, 0.0), (1.0, -1.0, 0.0), (-1.0, 1.0, 0.0), (1.0, 1.0, 0.0)], [], [(0, 1, 3, 2)])
_uv = me_plane.uv_layers.new(name='UVMap')
_uv.uv.foreach_set('vector', [0.0, 0.0, 1.0, 0.0, 1.0, 1.0, 0.0, 1.0])
me_plane.materials.append(mat_carpete)
me_plane.use_remesh_fix_poles = True
me_plane.use_remesh_preserve_attributes = False
me_plane.update()
me_plane_001 = bpy.data.meshes.new('Plane.001')
me_plane_001.from_pydata([(-1.0, -1.0, 0.0), (1.0, -1.0, 0.0), (-1.0, 1.0, 0.0), (1.0, 1.0, 0.0)], [], [(0, 1, 3, 2)])
_uv = me_plane_001.uv_layers.new(name='UVMap')
_uv.uv.foreach_set('vector', [0.0, 0.0, 1.0, 0.0, 1.0, 1.0, 0.0, 1.0])
me_plane_001.materials.append(mat_parede)
me_plane_001.use_remesh_fix_poles = True
me_plane_001.use_remesh_preserve_attributes = False
me_plane_001.update()
me_cylinder = bpy.data.meshes.new('Cylinder')
me_cylinder.from_pydata([(0.0, 0.05, -0.05), (0.0, 0.05, 0.05), (0.009755, 0.04904, -0.05), (0.009755, 0.04904, 0.05), (0.01913, 0.04619, -0.05), (0.01913, 0.04619, 0.05), (0.02778, 0.04157, -0.05), (0.02778, 0.04157, 0.05), (0.03536, 0.03536, -0.05), (0.03536, 0.03536, 0.05), (0.04157, 0.02778, -0.05), (0.04157, 0.02778, 0.05), (0.04619, 0.01913, -0.05), (0.04619, 0.01913, 0.05), (0.04904, 0.009755, -0.05), (0.04904, 0.009755, 0.05), (0.05, -2.186e-09, -0.05), (0.05, -2.186e-09, 0.05), (0.04904, -0.009755, -0.05), (0.04904, -0.009755, 0.05), (0.04619, -0.01913, -0.05), (0.04619, -0.01913, 0.05), (0.04157, -0.02778, -0.05), (0.04157, -0.02778, 0.05), (0.03536, -0.03536, -0.05), (0.03536, -0.03536, 0.05), (0.02778, -0.04157, -0.05), (0.02778, -0.04157, 0.05), (0.01913, -0.04619, -0.05), (0.01913, -0.04619, 0.05), (0.009755, -0.04904, -0.05), (0.009755, -0.04904, 0.05), (-4.371e-09, -0.05, -0.05), (-4.371e-09, -0.05, 0.05), (-0.009755, -0.04904, -0.05), (-0.009755, -0.04904, 0.05), (-0.01913, -0.04619, -0.05), (-0.01913, -0.04619, 0.05), (-0.02778, -0.04157, -0.05), (-0.02778, -0.04157, 0.05), (-0.03536, -0.03536, -0.05), (-0.03536, -0.03536, 0.05), (-0.04157, -0.02778, -0.05), (-0.04157, -0.02778, 0.05), (-0.04619, -0.01913, -0.05), (-0.04619, -0.01913, 0.05), (-0.04904, -0.009755, -0.05), (-0.04904, -0.009755, 0.05), (-0.05, 5.962e-10, -0.05), (-0.05, 5.962e-10, 0.05), (-0.04904, 0.009755, -0.05), (-0.04904, 0.009755, 0.05), (-0.04619, 0.01913, -0.05), (-0.04619, 0.01913, 0.05), (-0.04157, 0.02778, -0.05), (-0.04157, 0.02778, 0.05), (-0.03536, 0.03536, -0.05), (-0.03536, 0.03536, 0.05), (-0.02778, 0.04157, -0.05), (-0.02778, 0.04157, 0.05), (-0.01913, 0.04619, -0.05), (-0.01913, 0.04619, 0.05), (-0.009755, 0.04904, -0.05), (-0.009755, 0.04904, 0.05)], [], [(0, 1, 3, 2), (2, 3, 5, 4), (4, 5, 7, 6), (6, 7, 9, 8), (8, 9, 11, 10), (10, 11, 13, 12), (12, 13, 15, 14), (14, 15, 17, 16), (16, 17, 19, 18), (18, 19, 21, 20), (20, 21, 23, 22), (22, 23, 25, 24), (24, 25, 27, 26), (26, 27, 29, 28), (28, 29, 31, 30), (30, 31, 33, 32), (32, 33, 35, 34), (34, 35, 37, 36), (36, 37, 39, 38), (38, 39, 41, 40), (40, 41, 43, 42), (42, 43, 45, 44), (44, 45, 47, 46), (46, 47, 49, 48), (48, 49, 51, 50), (50, 51, 53, 52), (52, 53, 55, 54), (54, 55, 57, 56), (56, 57, 59, 58), (58, 59, 61, 60), (3, 1, 63, 61, 59, 57, 55, 53, 51, 49, 47, 45, 43, 41, 39, 37, 35, 33, 31, 29, 27, 25, 23, 21, 19, 17, 15, 13, 11, 9, 7, 5), (60, 61, 63, 62), (62, 63, 1, 0), (0, 2, 4, 6, 8, 10, 12, 14, 16, 18, 20, 22, 24, 26, 28, 30, 32, 34, 36, 38, 40, 42, 44, 46, 48, 50, 52, 54, 56, 58, 60, 62)])
_uv = me_cylinder.uv_layers.new(name='UVMap')
_uv.uv.foreach_set('vector', [1.0, 0.5, 1.0, 1.0, 0.9688, 1.0, 0.9688, 0.5, 0.9688, 0.5, 0.9688, 1.0, 0.9375, 1.0, 0.9375, 0.5, 0.9375, 0.5, 0.9375, 1.0, 0.9062, 1.0, 0.9062, 0.5, 0.9062, 0.5, 0.9062, 1.0, 0.875, 1.0, 0.875, 0.5, 0.875, 0.5, 0.875, 1.0, 0.8438, 1.0, 0.8438, 0.5, 0.8438, 0.5, 0.8438, 1.0, 0.8125, 1.0, 0.8125, 0.5, 0.8125, 0.5, 0.8125, 1.0, 0.7812, 1.0, 0.7812, 0.5, 0.7812, 0.5, 0.7812, 1.0, 0.75, 1.0, 0.75, 0.5, 0.75, 0.5, 0.75, 1.0, 0.7188, 1.0, 0.7188, 0.5, 0.7188, 0.5, 0.7188, 1.0, 0.6875, 1.0, 0.6875, 0.5, 0.6875, 0.5, 0.6875, 1.0, 0.6562, 1.0, 0.6562, 0.5, 0.6562, 0.5, 0.6562, 1.0, 0.625, 1.0, 0.625, 0.5, 0.625, 0.5, 0.625, 1.0, 0.5938, 1.0, 0.5938, 0.5, 0.5938, 0.5, 0.5938, 1.0, 0.5625, 1.0, 0.5625, 0.5, 0.5625, 0.5, 0.5625, 1.0, 0.5312, 1.0, 0.5312, 0.5, 0.5312, 0.5, 0.5312, 1.0, 0.5, 1.0, 0.5, 0.5, 0.5, 0.5, 0.5, 1.0, 0.4688, 1.0, 0.4688, 0.5, 0.4688, 0.5, 0.4688, 1.0, 0.4375, 1.0, 0.4375, 0.5, 0.4375, 0.5, 0.4375, 1.0, 0.4062, 1.0, 0.4062, 0.5, 0.4062, 0.5, 0.4062, 1.0, 0.375, 1.0, 0.375, 0.5, 0.375, 0.5, 0.375, 1.0, 0.3438, 1.0, 0.3438, 0.5, 0.3438, 0.5, 0.3438, 1.0, 0.3125, 1.0, 0.3125, 0.5, 0.3125, 0.5, 0.3125, 1.0, 0.2812, 1.0, 0.2812, 0.5, 0.2812, 0.5, 0.2812, 1.0, 0.25, 1.0, 0.25, 0.5, 0.25, 0.5, 0.25, 1.0, 0.2188, 1.0, 0.2188, 0.5, 0.2188, 0.5, 0.2188, 1.0, 0.1875, 1.0, 0.1875, 0.5, 0.1875, 0.5, 0.1875, 1.0, 0.1562, 1.0, 0.1562, 0.5, 0.1562, 0.5, 0.1562, 1.0, 0.125, 1.0, 0.125, 0.5, 0.125, 0.5, 0.125, 1.0, 0.09375, 1.0, 0.09375, 0.5, 0.09375, 0.5, 0.09375, 1.0, 0.0625, 1.0, 0.0625, 0.5, 0.2968, 0.4854, 0.25, 0.49, 0.2032, 0.4854, 0.1582, 0.4717, 0.1167, 0.4496, 0.08029, 0.4197, 0.05045, 0.3833, 0.02827, 0.3418, 0.01461, 0.2968, 0.01, 0.25, 0.01461, 0.2032, 0.02827, 0.1582, 0.05045, 0.1167, 0.08029, 0.08029, 0.1167, 0.05045, 0.1582, 0.02827, 0.2032, 0.01461, 0.25, 0.01, 0.2968, 0.01461, 0.3418, 0.02827, 0.3833, 0.05045, 0.4197, 0.08029, 0.4496, 0.1167, 0.4717, 0.1582, 0.4854, 0.2032, 0.49, 0.25, 0.4854, 0.2968, 0.4717, 0.3418, 0.4496, 0.3833, 0.4197, 0.4197, 0.3833, 0.4496, 0.3418, 0.4717, 0.0625, 0.5, 0.0625, 1.0, 0.03125, 1.0, 0.03125, 0.5, 0.03125, 0.5, 0.03125, 1.0, 0.0, 1.0, 0.0, 0.5, 0.75, 0.49, 0.7968, 0.4854, 0.8418, 0.4717, 0.8833, 0.4496, 0.9197, 0.4197, 0.9496, 0.3833, 0.9717, 0.3418, 0.9854, 0.2968, 0.99, 0.25, 0.9854, 0.2032, 0.9717, 0.1582, 0.9496, 0.1167, 0.9197, 0.08029, 0.8833, 0.05045, 0.8418, 0.02827, 0.7968, 0.01461, 0.75, 0.01, 0.7032, 0.01461, 0.6582, 0.02827, 0.6167, 0.05045, 0.5803, 0.08029, 0.5504, 0.1167, 0.5283, 0.1582, 0.5146, 0.2032, 0.51, 0.25, 0.5146, 0.2968, 0.5283, 0.3418, 0.5504, 0.3833, 0.5803, 0.4197, 0.6167, 0.4496, 0.6582, 0.4717, 0.7032, 0.4854])
me_cylinder.materials.append(mat_material_001)
me_cylinder.use_remesh_fix_poles = True
me_cylinder.use_remesh_preserve_attributes = False
me_cylinder.update()

# ---- objects
ob_luz_principal = bpy.data.objects.new('Luz principal', light_light)
ob_camera = bpy.data.objects.new('Camera', cam_camera)
ob_luz_preenchimento = bpy.data.objects.new('Luz preenchimento', light_light_001)
ob_luz_fundo = bpy.data.objects.new('Luz fundo', light_light_002)
ob_cylinder_003 = bpy.data.objects.new('Cylinder.003', me_cylinder_004)
ob_cylinder_004 = bpy.data.objects.new('Cylinder.004', me_cylinder_005)
ob_cylinder_005 = bpy.data.objects.new('Cylinder.005', me_cylinder_006)
ob_cylinder_002 = bpy.data.objects.new('Cylinder.002', me_cylinder_003)
ob_cube = bpy.data.objects.new('Cube', me_cube_001)
ob_cube_001 = bpy.data.objects.new('Cube.001', me_cube_002)
ob_cylinder = bpy.data.objects.new('Cylinder', me_cylinder_001)
ob_cylinder_001 = bpy.data.objects.new('Cylinder.001', me_cylinder_002)
ob_sphere = bpy.data.objects.new('Sphere', me_sphere)
ob_cylinder_006 = bpy.data.objects.new('Cylinder.006', me_cylinder_007)
ob_plane = bpy.data.objects.new('Plane', me_plane)
ob_plane_001 = bpy.data.objects.new('Plane.001', me_plane_001)
ob_cylinder_007 = bpy.data.objects.new('Cylinder.007', me_cylinder)

# ---- transforms, parenting, visibility, modifiers, constraints
ob_luz_principal.location = (2.118, -2.339, 1.32)
ob_luz_principal.rotation_euler = (0.6503, 0.05522, 1.866)
ob_luz_principal.lock_rotations_4d = False
ob_luz_principal.empty_display_type = 'ARROWS'
ob_luz_principal.color = (0.0, 0.0, 0.0, 0.0)
ob_luz_principal.lineart.crease_threshold = 0.0
ob_camera.location = (0.8604, -4.344, 1.647)
ob_camera.rotation_euler = (1.369, -1.855e-05, 0.06098)
ob_camera.lock_rotations_4d = False
ob_camera.empty_display_type = 'ARROWS'
ob_camera.color = (0.0, 0.0, 0.0, 0.0)
ob_camera.display_type = 'WIRE'
ob_camera.lineart.crease_threshold = 0.0
ob_luz_preenchimento.location = (-4.747, -2.294, 1.32)
ob_luz_preenchimento.rotation_euler = (0.6503, 0.05522, 1.866)
ob_luz_preenchimento.lock_rotations_4d = False
ob_luz_preenchimento.empty_display_type = 'ARROWS'
ob_luz_preenchimento.color = (0.0, 0.0, 0.0, 0.0)
ob_luz_preenchimento.lineart.crease_threshold = 0.0
ob_luz_fundo.location = (-3.996, 1.828, 1.32)
ob_luz_fundo.rotation_euler = (0.6503, 0.05522, 1.866)
ob_luz_fundo.lock_rotations_4d = False
ob_luz_fundo.empty_display_type = 'ARROWS'
ob_luz_fundo.color = (0.0, 0.0, 0.0, 0.0)
ob_luz_fundo.lineart.crease_threshold = 0.0
ob_cylinder_003.location = (0.0, 0.0, 0.5102)
ob_cylinder_003.rotation_euler = (0.0, 0.5236, 4.189)
ob_cylinder_004.location = (0.0, 0.0, 0.5102)
ob_cylinder_004.rotation_euler = (0.0, 0.5236, 0.0)
ob_cylinder_005.location = (0.0, 0.0, 0.5102)
ob_cylinder_005.rotation_euler = (0.0, 0.5236, 2.094)
ob_cylinder_002.location = (0.0, 0.0, 0.9767)
ob_cylinder_002.scale = (0.8, 0.8, 1.0)
ob_cube.location = (-0.445, 0.179, 1.35)
ob_cube.scale = (0.03756, 0.01, 0.01)
ob_cube_001.location = (-0.4351, 0.179, 1.263)
ob_cube_001.rotation_euler = (2.084e-07, 1.168, 3.154e-07)
ob_cube_001.scale = (0.09966, 0.01, 0.01)
ob_cylinder.location = (-0.3133, 0.179, 1.21)
ob_cylinder_001.location = (-0.3133, 0.179, 1.44)
ob_cylinder_001.scale = (0.7374, 0.7374, 0.0969)
ob_sphere.location = (-0.3133, 0.179, 1.06)
ob_cylinder_006.location = (-0.3133, 0.179, 1.046)
ob_cylinder_006.scale = (0.9572, 0.9572, 0.1258)
ob_plane.location = (0.0, 0.0, 0.05971)
ob_plane.scale = (3.172, 3.172, 3.172)
ob_plane_001.location = (0.0, 2.146, 0.0)
ob_plane_001.rotation_euler = (1.571, -0.0, 0.0)
ob_plane_001.scale = (3.122, 3.122, 3.122)
ob_cylinder_007.location = (0.0, 0.0, 1.077)

# ---- collection membership
col_estudio.objects.link(ob_luz_principal)
col_estudio.objects.link(ob_camera)
col_estudio.objects.link(ob_luz_preenchimento)
col_estudio.objects.link(ob_luz_fundo)
col_p_s_da_mesa.objects.link(ob_cylinder_003)
col_p_s_da_mesa.objects.link(ob_cylinder_004)
col_p_s_da_mesa.objects.link(ob_cylinder_005)
col_tampo.objects.link(ob_cylinder_002)
col_termica.objects.link(ob_cube)
col_termica.objects.link(ob_cube_001)
col_termica.objects.link(ob_cylinder)
col_termica.objects.link(ob_cylinder_001)
col_termica.objects.link(ob_sphere)
col_termica.objects.link(ob_cylinder_006)
col_termica.objects.link(ob_plane)
col_termica.objects.link(ob_plane_001)
col_caneca.objects.link(ob_cylinder_007)

# ---- scene / render settings (as saved in the file)
scene.camera = ob_camera
scene.frame_start = 1; scene.frame_end = 250; scene.frame_set(1)
scene.render.engine = 'CYCLES'
scene.cycles.use_denoising = False
scene.cycles.samples = 128
scene.cycles.sampling_pattern = 'TABULATED_SOBOL'
scene.cycles.use_adaptive_sampling = False
scene.cycles.use_light_tree = False
scene.view_settings.view_transform = 'Filmic'
bpy.context.view_layer.update()

